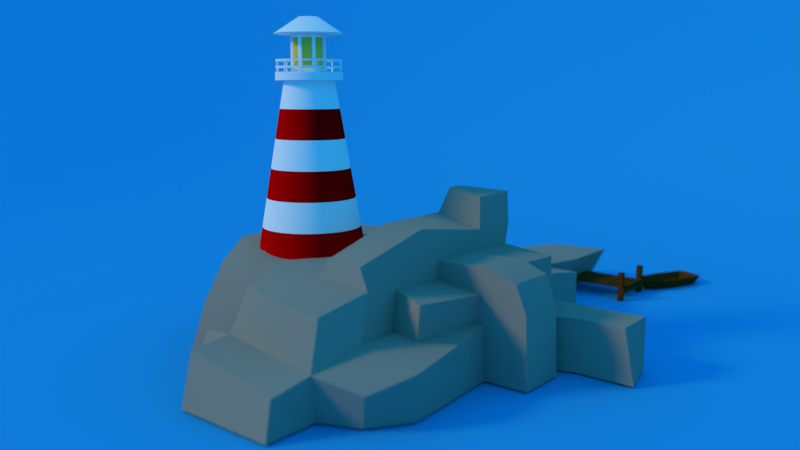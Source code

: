 # Source: LATARNIA.blend  (saved by Blender 2.77.0; exported with 4.5.12 LTS)
import bpy
from mathutils import Matrix  # noqa: F401  (used for matrix-valued properties, if any)

bpy.ops.wm.read_factory_settings(use_empty=True)
scene = bpy.context.scene
scene.name = 'Scene'

# ---- collections
col_collection_1 = bpy.data.collections.new('Collection 1'); scene.collection.children.link(col_collection_1)
col_collection_2 = bpy.data.collections.new('Collection 2'); scene.collection.children.link(col_collection_2)

# ---- materials (node trees are filled in below, after node groups)
mat_material_002 = bpy.data.materials.new('Material.002')
mat_material_002.alpha_threshold = 0.0
mat_material_002.roughness = 0.5
mat_material_002.specular_intensity = 0.2444
mat_material_001 = bpy.data.materials.new('Material.001')
mat_material_001.alpha_threshold = 0.0
mat_material_001.roughness = 0.5
mat_pomost = bpy.data.materials.new('pomost')
mat_pomost.alpha_threshold = 0.0
mat_pomost.roughness = 0.5
mat_latania_bialy = bpy.data.materials.new('latania_bialy')
mat_latania_bialy.alpha_threshold = 0.0
mat_latania_bialy.roughness = 0.5
mat_latarnia_czerwony = bpy.data.materials.new('latarnia_czerwony')
mat_latarnia_czerwony.alpha_threshold = 0.0
mat_latarnia_czerwony.roughness = 0.5
mat_material_008 = bpy.data.materials.new('Material.008')
mat_material_008.alpha_threshold = 0.0
mat_material_008.roughness = 0.5
mat_material_006 = bpy.data.materials.new('Material.006')
mat_material_006.alpha_threshold = 0.0
mat_material_006.roughness = 0.5

# ---- material node trees
mat_material_002.use_nodes = True; mat_material_002.node_tree.nodes.clear()
_N = mat_material_002.node_tree.nodes; _L = mat_material_002.node_tree.links
n0 = _N.new('ShaderNodeOutputMaterial'); n0.name = 'Material Output'; n0.location = (300, 300)
n1 = _N.new('ShaderNodeBsdfDiffuse'); n1.name = 'Diffuse BSDF'; n1.location = (10, 300)
n1.inputs[0].default_value = (0.3588, 0.316, 0.2499, 1.0)
_L.new(n1.outputs[0], n0.inputs[0])
n0.is_active_output = True
mat_material_001.use_nodes = True; mat_material_001.node_tree.nodes.clear()
_N = mat_material_001.node_tree.nodes; _L = mat_material_001.node_tree.links
n0 = _N.new('ShaderNodeOutputMaterial'); n0.name = 'Material Output'; n0.location = (300, 300)
n1 = _N.new('ShaderNodeBsdfDiffuse'); n1.name = 'Diffuse BSDF'; n1.location = (10, 300)
n1.inputs[0].default_value = (0.02621, 0.4079, 0.8, 1.0)
_L.new(n1.outputs[0], n0.inputs[0])
n0.is_active_output = True
mat_pomost.use_nodes = True; mat_pomost.node_tree.nodes.clear()
_N = mat_pomost.node_tree.nodes; _L = mat_pomost.node_tree.links
n0 = _N.new('ShaderNodeOutputMaterial'); n0.name = 'Material Output'; n0.location = (300, 300)
n1 = _N.new('ShaderNodeBsdfDiffuse'); n1.name = 'Diffuse BSDF'; n1.location = (10, 300)
n1.inputs[0].default_value = (0.1424, 0.0468, 0.007243, 1.0)
_L.new(n1.outputs[0], n0.inputs[0])
n0.is_active_output = True
mat_latania_bialy.use_nodes = True; mat_latania_bialy.node_tree.nodes.clear()
_N = mat_latania_bialy.node_tree.nodes; _L = mat_latania_bialy.node_tree.links
n0 = _N.new('ShaderNodeOutputMaterial'); n0.name = 'Material Output'; n0.location = (300, 300)
n1 = _N.new('ShaderNodeBsdfDiffuse'); n1.name = 'Diffuse BSDF'; n1.location = (55, 373)
n1.inputs[0].default_value = (1.0, 1.0, 1.0, 1.0)
_L.new(n1.outputs[0], n0.inputs[0])
n0.is_active_output = True
mat_latarnia_czerwony.use_nodes = True; mat_latarnia_czerwony.node_tree.nodes.clear()
_N = mat_latarnia_czerwony.node_tree.nodes; _L = mat_latarnia_czerwony.node_tree.links
n0 = _N.new('ShaderNodeOutputMaterial'); n0.name = 'Material Output'; n0.location = (300, 300)
n1 = _N.new('ShaderNodeBsdfDiffuse'); n1.name = 'Diffuse BSDF'; n1.location = (10, 300)
n1.inputs[0].default_value = (0.8, 0.0, 0.000609, 1.0)
_L.new(n1.outputs[0], n0.inputs[0])
n0.is_active_output = True
mat_material_008.use_nodes = True; mat_material_008.node_tree.nodes.clear()
_N = mat_material_008.node_tree.nodes; _L = mat_material_008.node_tree.links
n0 = _N.new('ShaderNodeOutputMaterial'); n0.name = 'Material Output'; n0.location = (300, 300)
n1 = _N.new('ShaderNodeBsdfDiffuse'); n1.name = 'Diffuse BSDF'; n1.location = (10, 300)
n1.inputs[0].default_value = (0.0363, 0.0186, 0.3264, 1.0)
_L.new(n1.outputs[0], n0.inputs[0])
n0.is_active_output = True
mat_material_006.use_nodes = True; mat_material_006.node_tree.nodes.clear()
_N = mat_material_006.node_tree.nodes; _L = mat_material_006.node_tree.links
n0 = _N.new('ShaderNodeOutputMaterial'); n0.name = 'Material Output'; n0.location = (300, 300)
n1 = _N.new('ShaderNodeBsdfDiffuse'); n1.name = 'Diffuse BSDF'; n1.location = (10, 300)
n1.inputs[0].default_value = (0.8, 0.6869, 0.07792, 1.0)
_L.new(n1.outputs[0], n0.inputs[0])
n0.is_active_output = True

# ---- world
world_world = bpy.data.worlds.new('World'); scene.world = world_world
world_world.use_nodes = True; world_world.node_tree.nodes.clear()
_N = world_world.node_tree.nodes; _L = world_world.node_tree.links
n0 = _N.new('ShaderNodeOutputWorld'); n0.name = 'World Output'; n0.location = (300, 300)
n1 = _N.new('ShaderNodeBackground'); n1.name = 'Background'; n1.location = (10, 300)
n1.inputs[0].default_value = (0.0225, 0.3707, 0.8368, 1.0)
_L.new(n1.outputs[0], n0.inputs[0])
n0.is_active_output = True
world_world.color = (0.05088, 0.05088, 0.05088)
world_world.use_sun_shadow = False
world_world.sun_shadow_jitter_overblur = 0.0
world_world.cycles.sampling_method = 'MANUAL'
world_world.light_settings.ao_factor = 0.4476

# ---- cameras
cam_camera = bpy.data.cameras.new('Camera')
cam_camera.clip_end = 100.0
cam_camera.lens = 32.0
cam_camera.sensor_width = 32.0
cam_camera.sensor_height = 18.0
cam_camera.ortho_scale = 7.314
cam_camera.dof.use_dof = True
cam_camera.dof.focus_distance = 0.0
cam_camera.dof.aperture_fstop = 0.064

# ---- lights
light_sun = bpy.data.lights.new('Sun', 'SUN')
light_sun.color = (1.0, 0.8026, 0.3121)
light_sun.transmission_factor = 0.0
light_sun.angle = 0.1993
light_sun.energy = 1.0
light_sun.shadow_buffer_clip_start = 0.5
light_sun.shadow_soft_size = 0.1
light_sun.shadow_cascade_max_distance = 1000.0

# ---- meshes
me_cube_002 = bpy.data.meshes.new('Cube.002')
me_cube_002.from_pydata([(-1.0, -1.0, -1.0), (-1.0, -1.0, 1.0), (-1.0, 1.0, -1.0), (-1.0, 1.0, 1.0), (1.0, -1.0, -1.0), (1.0, -1.0, 1.0), (1.0, 1.0, -1.0), (1.0, 1.0, 1.0), (-1.0, 5.0, 1.0), (3.0, 1.0, -1.0), (3.0, -1.0, -1.0), (5.0, 1.53, 1.0), (5.0, 1.0, -1.0), (5.0, -1.0, -1.0), (7.0, 1.53, 1.0), (7.0, 1.0, -1.0), (7.0, -1.527, 1.0), (7.0, -1.0, -1.0), (9.0, 1.0, 1.0), (9.0, 1.0, -1.0), (9.0, -1.527, 1.0), (9.0, -1.527, -1.0), (11.0, 1.0, 1.0), (11.0, 1.0, -1.0), (11.0, -0.7497, 1.0), (11.0, -0.7775, -1.0), (-1.0, -5.759, -1.0), (-1.0, -5.759, 1.0), (1.0, -5.759, -1.0), (3.0, -5.759, -1.0), (5.0, -5.759, -1.0), (7.0, -3.545, 1.0), (7.0, -5.759, -1.0), (9.0, -3.545, 1.0), (9.0, -3.545, -1.0), (-1.656, -7.988, -1.0), (-1.0, -7.759, 1.0), (1.0, -7.759, 1.0), (1.0, -7.759, -1.0), (3.0, -7.759, 1.0), (3.0, -7.759, -1.0), (5.0, -7.759, -1.0), (7.297, -8.012, 1.11), (7.0, -7.759, -1.0), (9.562, -8.012, 0.6477), (9.351, -7.759, -1.0), (1.234, -9.345, 0.7051), (0.6724, -9.759, -1.0), (3.0, -9.759, 1.0), (2.547, -10.24, -1.0), (4.989, -9.868, 0.7795), (5.0, -9.759, -1.0), (7.17, -10.1, 0.6462), (7.0, -9.759, -1.0), (3.04, -11.34, 0.8721), (3.0, -11.76, -1.0), (5.0, -11.24, 0.4845), (5.0, -11.76, -1.0), (6.778, -11.34, 0.1906), (7.0, -11.76, -1.0), (8.712, -9.426, 0.1625), (8.414, -9.173, -1.0), (1.294, 1.0, 3.0), (1.294, -0.3788, 3.0), (-1.087, -1.276, 3.229), (3.0, 1.0, 3.0), (3.0, -1.0, 3.0), (5.0, 1.642, 3.0), (5.0, -1.0, 3.0), (6.933, 0.926, 2.937), (7.072, -1.593, 3.047), (7.0, -3.545, 3.0), (8.928, 1.066, 2.682), (9.067, -0.926, 2.792), (0.9184, -5.819, 3.15), (-1.187, -5.66, 3.23), (2.857, -5.805, 2.91), (3.0, -7.759, 3.0), (5.0, -5.759, 3.0), (0.9465, -7.513, 2.711), (-0.582, -7.156, 2.555), (6.466, -9.055, 2.055), (7.136, -7.509, 2.671), (5.261, -7.821, 2.876), (4.685, -9.598, 2.495), (2.998, -8.874, 2.546), (3.693, 1.0, 3.434), (3.693, -1.0, 3.434), (5.0, 1.0, 3.955), (5.21, -1.21, 4.28), (7.0, 1.0, 3.811), (7.0, -1.0, 3.771), (7.0, -4.584, 4.28), (5.302, -4.53, 4.293), (5.276, -7.441, 3.442), (6.753, -7.445, 3.406), (10.7, -3.545, -1.0), (10.71, -1.527, -1.0), (9.243, -3.545, 3.0), (10.17, -3.545, 2.638), (10.59, -3.545, 1.65), (10.59, -1.527, 1.65), (10.17, -1.527, 2.638), (9.243, -1.527, 3.0), (-2.922, -1.0, -1.0), (-2.922, -1.0, 1.0), (-2.922, 1.0, 1.0), (-2.922, 1.0, -1.0), (12.82, 1.0, 1.0), (12.83, 1.0, -1.0), (12.82, -0.7497, 1.0), (13.24, -0.7775, -1.0), (-1.0, 3.0, 1.0), (-1.0, 3.0, -1.0), (1.0, 3.0, 1.0), (1.0, 3.0, -1.0), (-1.0, 7.016, 0.6628), (3.0, 3.0, -1.0), (5.0, 3.0, 1.0), (5.0, 3.0, -1.0), (7.0, 3.0, 1.0), (7.0, 3.0, -1.0), (3.0, 3.0, 2.438), (1.294, 3.0, 2.438), (4.325, 3.0, 2.244), (-2.922, 3.0, 1.0), (-2.922, 3.0, -1.0), (-1.0, 5.0, -1.0), (1.0, 5.0, 1.0), (1.0, 5.0, -1.0), (3.0, 5.0, 1.0), (3.0, 5.0, -1.0), (5.0, 5.0, 1.0), (5.0, 5.0, -1.0), (7.0, 5.0, 1.0), (7.0, 5.0, -1.0), (3.0, 5.0, 2.464), (1.294, 4.469, 2.022), (4.174, 4.61, 2.239), (-2.922, 5.0, 1.0), (-2.922, 5.0, -1.0), (-1.0, 7.016, -1.0), (1.0, 7.016, 0.6628), (1.0, 7.016, -1.0), (3.0, 7.016, 0.6628), (3.0, 7.016, -1.0), (5.0, 7.016, 0.6628), (5.0, 7.016, -1.0), (7.0, 7.016, 0.6628), (7.0, 7.016, -1.0), (-2.53, 6.519, 0.6628), (-2.53, 6.519, -1.0), (-0.01717, 9.431, 0.2396), (1.0, 9.431, -1.0), (3.0, 9.431, 0.9802), (3.0, 9.431, -1.0), (5.657, 9.431, 0.6628), (5.0, 9.431, -1.0), (3.0, 12.3, 0.6628), (3.0, 11.8, -1.0), (5.657, 12.73, 0.6628), (5.0, 12.22, -1.0), (-3.397, 0.8556, 2.345), (-1.197, 0.8556, 2.345), (-3.397, 3.144, 2.345), (-1.197, 3.144, 2.345), (4.832, 0.716, 5.122), (5.473, -0.8631, 5.242), (6.816, 1.177, 5.007), (6.808, -0.7443, 4.958), (6.276, -6.06, 0.5519), (6.559, -5.845, 2.52), (6.62, -2.675, 0.2888), (6.903, -2.46, 2.257), (8.226, -6.436, 0.3129), (8.508, -6.547, 2.281), (8.57, -3.051, 0.04978), (8.853, -2.836, 2.018), (-2.512, -4.751, -0.07816), (-2.831, -5.303, 1.817), (-2.282, -2.855, 0.5127), (-2.601, -3.406, 2.408), (-0.5509, -5.064, 0.1615), (-0.8705, -5.616, 2.057), (-0.321, -3.167, 0.7524), (-0.6406, -3.719, 2.648), (-1.946, -2.274, -1.0), (-2.175, -4.171, -1.0), (0.01534, -2.586, -1.0), (-0.2146, -4.483, -1.0), (-0.411, -1.484, -0.01893), (-0.411, -1.484, 1.981), (-0.411, 0.5162, -0.01893), (-0.411, 0.5162, 1.981), (1.589, -1.484, -0.01893), (1.589, -1.484, 1.981), (1.589, 0.5162, -0.01893), (1.589, 0.5162, 1.981)], [(61, 43)], [(67, 11, 118, 124), (107, 106, 125, 126), (20, 18, 72, 73), (10, 13, 30, 29), (0, 2, 6, 4), (5, 7, 3, 1), (10, 9, 12, 13), (4, 6, 9, 10), (7, 5, 63, 62), (7, 62, 123, 114), (39, 48, 85, 77), (52, 42, 82, 81), (0, 4, 28, 26), (6, 2, 113, 115), (31, 33, 100, 99), (34, 21, 97, 96), (65, 67, 124, 122), (13, 12, 15, 17), (21, 19, 23, 25), (15, 14, 18, 19), (17, 15, 19, 21), (27, 36, 80, 75), (25, 23, 109, 111), (18, 20, 24, 22), (20, 21, 25, 24), (19, 18, 22, 23), (32, 34, 45, 43), (27, 26, 35, 36), (26, 28, 38, 35), (34, 33, 44, 45), (18, 14, 69, 72), (14, 15, 121, 120), (4, 10, 29, 28), (17, 21, 34, 32), (50, 52, 81, 84), (13, 17, 32, 30), (1, 0, 26, 27), (15, 12, 119, 121), (38, 40, 49, 47), (37, 36, 35, 38), (36, 37, 79, 80), (53, 61, 60, 52), (16, 20, 73, 70), (14, 11, 67, 69), (29, 30, 41, 40), (33, 31, 42, 44), (28, 29, 40, 38), (30, 32, 43, 41), (5, 1, 64, 63), (48, 50, 84, 85), (46, 47, 49, 48), (53, 52, 58, 59), (51, 53, 59, 57), (41, 43, 53, 51), (37, 38, 47, 46), (40, 41, 51, 49), (39, 37, 46, 48), (54, 55, 57, 56), (56, 57, 59, 58), (49, 51, 57, 55), (48, 49, 55, 54), (52, 50, 56, 58), (50, 48, 54, 56), (61, 45, 44, 60), (52, 60, 44, 42), (82, 71, 92, 95), (62, 63, 66, 65), (71, 70, 91, 92), (65, 66, 87, 86), (69, 70, 73, 72), (76, 74, 79, 77), (68, 66, 76, 78), (63, 64, 75, 74), (66, 63, 74, 76), (83, 77, 85, 84), (82, 83, 84, 81), (78, 83, 94, 93), (74, 75, 80, 79), (78, 76, 77, 83), (1, 27, 75, 64), (21, 20, 101, 97), (37, 39, 77, 79), (42, 31, 71, 82), (91, 89, 93, 92), (91, 90, 168, 169), (86, 87, 89, 88), (92, 93, 94, 95), (66, 68, 89, 87), (83, 82, 95, 94), (67, 65, 86, 88), (68, 78, 93, 89), (69, 67, 88, 90), (70, 69, 90, 91), (97, 101, 100, 96), (101, 102, 99, 100), (99, 102, 103, 98), (70, 71, 98, 103), (33, 34, 96, 100), (16, 70, 103, 102), (20, 16, 102, 101), (71, 31, 99, 98), (105, 106, 107, 104), (0, 1, 105, 104), (2, 0, 104, 107), (1, 3, 106, 105), (108, 110, 111, 109), (22, 24, 110, 108), (24, 25, 111, 110), (23, 22, 108, 109), (122, 124, 138, 136), (123, 122, 136, 137), (112, 114, 128, 8), (119, 117, 131, 133), (124, 118, 132, 138), (114, 123, 137, 128), (125, 112, 8, 139), (12, 9, 117, 119), (2, 107, 126, 113), (9, 6, 115, 117), (11, 14, 120, 118), (3, 112, 165, 163), (62, 65, 122, 123), (3, 7, 114, 112), (140, 139, 150, 151), (132, 134, 148, 146), (134, 135, 149, 148), (129, 127, 141, 143), (139, 8, 116, 150), (132, 130, 136, 138), (130, 128, 137, 136), (120, 121, 135, 134), (115, 113, 127, 129), (126, 125, 139, 140), (118, 120, 134, 132), (113, 126, 140, 127), (121, 119, 133, 135), (117, 115, 129, 131), (116, 141, 151, 150), (116, 142, 143, 141), (143, 142, 152, 153), (142, 144, 154, 152), (147, 146, 148, 149), (8, 128, 142, 116), (133, 131, 145, 147), (131, 129, 143, 145), (135, 133, 147, 149), (127, 140, 151, 141), (130, 132, 146, 144), (128, 130, 144, 142), (153, 152, 154, 155), (156, 157, 161, 160), (144, 146, 156, 154), (146, 147, 157, 156), (145, 143, 153, 155), (147, 145, 155, 157), (159, 158, 160, 161), (157, 155, 159, 161), (155, 154, 158, 159), (154, 156, 160, 158), (162, 163, 165, 164), (125, 106, 162, 164), (106, 3, 163, 162), (112, 125, 164, 165), (166, 167, 169, 168), (90, 88, 166, 168), (88, 89, 167, 166), (89, 91, 169, 167), (171, 173, 172, 170), (173, 177, 176, 172), (177, 175, 174, 176), (175, 171, 170, 174), (170, 172, 176, 174), (175, 177, 173, 171), (179, 181, 180, 178), (181, 185, 184, 180), (185, 183, 182, 184), (183, 179, 178, 182), (178, 180, 186, 187), (183, 185, 181, 179), (187, 186, 188, 189), (180, 184, 188, 186), (182, 178, 187, 189), (184, 182, 189, 188), (191, 193, 192, 190), (193, 197, 196, 192), (197, 195, 194, 196), (195, 191, 190, 194), (190, 192, 196, 194), (195, 197, 193, 191)])
me_cube_002.polygons.foreach_set('use_smooth', [1, 1, 1, 1, 1, 1, 1, 1, 1, 1, 1, 1, 1, 1, 1, 1, 1, 1, 1, 1, 1, 1, 1, 1, 1, 1, 1, 1, 1, 1, 1, 1, 1, 1, 1, 1, 1, 1, 1, 1, 1, 1, 1, 1, 1, 1, 1, 1, 1, 1, 1, 1, 1, 1, 1, 1, 1, 1, 1, 1, 1, 1, 1, 1, 1, 1, 1, 1, 1, 1, 1, 1, 1, 1, 1, 1, 1, 1, 1, 1, 1, 1, 1, 1, 1, 1, 1, 1, 1, 1, 1, 1, 1, 1, 1, 1, 1, 1, 1, 1, 1, 1, 1, 1, 1, 1, 1, 1, 1, 1, 1, 1, 1, 1, 1, 1, 1, 1, 1, 1, 1, 1, 1, 1, 1, 1, 1, 1, 1, 1, 1, 1, 1, 1, 1, 1, 1, 1, 1, 1, 1, 1, 1, 1, 1, 1, 1, 1, 1, 1, 1, 1, 1, 1, 1, 1, 1, 1, 1, 1, 1, 1, 1, 1, 1, 1, 1, 0, 0, 0, 0, 0, 0, 0, 0, 0, 0, 0, 0, 0, 0, 0, 0, 0, 0, 0, 0, 0, 0])
me_cube_002.materials.append(mat_material_002)
me_cube_002.use_remesh_preserve_volume = False
me_cube_002.use_remesh_preserve_attributes = False
me_cube_002.use_mirror_vertex_groups = False
me_cube_002.update()
me_plane = bpy.data.meshes.new('Plane')
me_plane.from_pydata([(-1.0, -1.0, 0.293), (1.0, -1.0, 0.0), (-0.6418, 0.5282, 1.029), (1.0, 1.0, 0.293), (-0.8515, -0.1835, 0.5519), (0.0, -1.0, 0.0), (1.0, 0.0, 0.0), (0.1485, 0.8165, 0.5519), (0.0, 0.0, 0.0), (-0.9301, -0.5612, 0.4224), (0.5, -1.0, 0.0), (1.0, 0.5, 0.1465), (-0.251, 0.7029, 0.7907), (-0.751, 0.2029, 0.7907), (-0.5, -1.0, 0.1465), (1.0, -0.5, 0.0), (0.5699, 0.9388, 0.4224), (0.07863, 0.4039, 0.2759), (0.0, -0.5, 0.0), (-0.4214, -0.09611, 0.2759), (0.5, 0.0, 0.0), (0.5, -0.5, 0.0), (-0.4607, -0.5481, 0.1225), (-0.3493, 0.3209, 0.5333), (0.5393, 0.4519, 0.1225), (-0.7204, -1.236, 0.293), (1.28, -1.236, 0.0), (1.28, 0.7641, 0.293), (0.2796, -1.236, 0.0), (1.28, -0.2359, 0.0), (0.7796, -1.236, 0.0), (1.28, 0.2641, 0.1465), (-0.2204, -1.236, 0.1465), (1.28, -0.7359, 0.0)], [], [(24, 11, 3, 16), (23, 17, 7, 12), (22, 18, 8, 19), (21, 15, 6, 20), (18, 21, 20, 8), (5, 10, 21, 18), (10, 1, 15, 21), (9, 22, 19, 4), (0, 14, 22, 9), (14, 5, 18, 22), (13, 23, 12, 2), (4, 19, 23, 13), (19, 8, 17, 23), (17, 24, 16, 7), (8, 20, 24, 17), (20, 6, 11, 24), (5, 14, 32, 28), (11, 6, 29, 31), (1, 10, 30, 26), (14, 0, 25, 32), (6, 15, 33, 29), (10, 5, 28, 30), (3, 11, 31, 27), (15, 1, 26, 33)])
me_plane.polygons.foreach_set('use_smooth', [True] * 24)
me_plane.materials.append(mat_material_001)
me_plane.use_remesh_preserve_volume = False
me_plane.use_remesh_preserve_attributes = False
me_plane.use_mirror_vertex_groups = False
me_plane.update()
me_cube_038 = bpy.data.meshes.new('Cube.038')
me_cube_038.from_pydata([(-0.5594, -0.6677, -0.7861), (-1.0, -1.0, 0.08581), (-0.5594, 0.6677, -0.7861), (-1.0, 1.0, 0.08581), (0.7761, -0.7595, -0.8779), (1.0, -1.137, 0.08581), (0.7761, 0.7595, -0.8779), (1.0, 1.137, 0.08581), (2.781, 1.0, 0.08581), (1.965, 0.6677, -0.7861), (2.781, -1.0, 0.08581), (1.965, -0.6677, -0.7861), (3.879, 0.5512, 0.08581), (3.392, 0.5512, -0.5512), (3.879, -0.5512, 0.08581), (3.392, -0.5512, -0.5512), (-0.6598, -0.5105, -0.6289), (-1.15, -0.7646, 0.08581), (-1.15, 0.7646, 0.08581), (-0.6598, 0.5105, -0.6289), (4.299, 0.1246, 0.08581), (4.299, 0.1246, -0.1246), (4.299, -0.1246, 0.08581), (4.299, -0.1246, -0.1246), (-0.8309, -0.9361, 0.08581), (-0.8309, 0.9361, 0.08581), (1.041, 1.065, 0.08581), (1.041, -1.065, 0.08581), (2.708, 0.9361, 0.08581), (2.708, -0.9361, 0.08581), (3.737, 0.5159, 0.08581), (3.737, -0.5159, 0.08581), (-0.9716, -0.7157, 0.08581), (-0.9716, 0.7157, 0.08581), (4.129, 0.1167, 0.08581), (4.129, -0.1167, 0.08581), (-0.5814, -0.7433, -0.4314), (-0.5814, 0.7433, -0.4314), (0.9052, 0.8455, -0.4314), (0.9052, -0.8455, -0.4314), (2.11, 0.7433, -0.4314), (2.11, -0.7433, -0.4314), (2.811, 0.5159, -0.4314), (2.811, -0.5159, -0.4314), (-0.6931, -0.5683, -0.4314), (-0.6931, 0.5683, -0.4314), (3.388, 0.1167, -0.4314), (3.388, -0.1167, -0.4314)], [], [(3, 2, 19, 18), (3, 7, 6, 2), (5, 4, 11, 10), (5, 1, 0, 4), (0, 2, 6, 4), (14, 22, 35, 31), (11, 9, 13, 15), (4, 6, 9, 11), (3, 18, 33, 25), (6, 7, 8, 9), (10, 14, 31, 29), (8, 7, 26, 28), (10, 11, 15, 14), (9, 8, 12, 13), (17, 18, 19, 16), (0, 1, 17, 16), (2, 0, 16, 19), (18, 17, 32, 33), (20, 22, 23, 21), (14, 15, 23, 22), (13, 12, 20, 21), (15, 13, 21, 23), (24, 27, 39, 36), (35, 34, 46, 47), (28, 26, 38, 40), (30, 28, 40, 42), (32, 24, 36, 44), (22, 20, 34, 35), (12, 8, 28, 30), (1, 5, 27, 24), (17, 1, 24, 32), (5, 10, 29, 27), (20, 12, 30, 34), (7, 3, 25, 26), (39, 38, 37, 36), (38, 39, 41, 40), (42, 43, 47, 46), (40, 41, 43, 42), (36, 37, 45, 44), (33, 32, 44, 45), (31, 35, 47, 43), (25, 33, 45, 37), (26, 25, 37, 38), (29, 31, 43, 41), (34, 30, 42, 46), (27, 29, 41, 39)])
me_cube_038.materials.append(mat_pomost)
me_cube_038.use_remesh_preserve_volume = False
me_cube_038.use_remesh_preserve_attributes = False
me_cube_038.use_mirror_vertex_groups = False
me_cube_038.update()
me_cube_037 = bpy.data.meshes.new('Cube.037')
me_cube_037.from_pydata([(-1.0, -1.0, -1.0), (-1.0, -1.0, 1.0), (-1.0, 1.0, -1.0), (-1.0, 1.0, 1.0), (1.0, -1.0, -1.0), (1.0, -1.0, 1.0), (1.0, 1.0, -1.0), (1.0, 1.0, 1.0)], [], [(1, 3, 2, 0), (3, 7, 6, 2), (7, 5, 4, 6), (5, 1, 0, 4), (0, 2, 6, 4), (5, 7, 3, 1)])
me_cube_037.materials.append(mat_pomost)
me_cube_037.use_remesh_preserve_volume = False
me_cube_037.use_remesh_preserve_attributes = False
me_cube_037.use_mirror_vertex_groups = False
me_cube_037.update()
me_cylinder_005 = bpy.data.meshes.new('Cylinder.005')
me_cylinder_005.from_pydata([(-9.859e-08, 1.83, -1.0), (2.097e-08, 0.8234, 1.0), (0.3571, 1.795, -1.0), (0.1606, 0.8076, 1.0), (0.7004, 1.691, -1.0), (0.3151, 0.7607, 1.0), (1.017, 1.522, -1.0), (0.4575, 0.6846, 1.0), (1.294, 1.294, -1.0), (0.5822, 0.5822, 1.0), (1.522, 1.017, -1.0), (0.6846, 0.4575, 1.0), (1.691, 0.7004, -1.0), (0.7607, 0.3151, 1.0), (1.795, 0.3571, -1.0), (0.8076, 0.1606, 1.0), (1.83, -9.843e-08, -1.0), (0.8234, 1.125e-07, 1.0), (1.795, -0.3571, -1.0), (0.8076, -0.1606, 1.0), (1.691, -0.7004, -1.0), (0.7607, -0.3151, 1.0), (1.522, -1.017, -1.0), (0.6846, -0.4575, 1.0), (1.294, -1.294, -1.0), (0.5822, -0.5822, 1.0), (1.017, -1.522, -1.0), (0.4575, -0.6846, 1.0), (0.7004, -1.691, -1.0), (0.3151, -0.7607, 1.0), (0.3571, -1.795, -1.0), (0.1606, -0.8076, 1.0), (-6.95e-07, -1.83, -1.0), (-2.473e-07, -0.8234, 1.0), (-0.3571, -1.795, -1.0), (-0.1606, -0.8076, 1.0), (-0.7004, -1.691, -1.0), (-0.3151, -0.7607, 1.0), (-1.017, -1.522, -1.0), (-0.4575, -0.6846, 1.0), (-1.294, -1.294, -1.0), (-0.5822, -0.5822, 1.0), (-1.522, -1.017, -1.0), (-0.6846, -0.4574, 1.0), (-1.691, -0.7004, -1.0), (-0.7607, -0.3151, 1.0), (-1.795, -0.3571, -1.0), (-0.8076, -0.1606, 1.0), (-1.83, 1.531e-06, -1.0), (-0.8234, 8.454e-07, 1.0), (-1.795, 0.3571, -1.0), (-0.8076, 0.1606, 1.0), (-1.691, 0.7004, -1.0), (-0.7607, 0.3151, 1.0), (-1.522, 1.017, -1.0), (-0.6846, 0.4575, 1.0), (-1.294, 1.294, -1.0), (-0.5822, 0.5822, 1.0), (-1.017, 1.522, -1.0), (-0.4574, 0.6846, 1.0), (-0.7004, 1.691, -1.0), (-0.3151, 0.7607, 1.0), (-0.3571, 1.795, -1.0), (-0.1606, 0.8076, 1.0), (-7.866e-08, 1.662, -0.6667), (-5.873e-08, 1.495, -0.3333), (-3.881e-08, 1.327, 2.98e-08), (-1.888e-08, 1.159, 0.3333), (1.045e-09, 0.9912, 0.6667), (0.1934, 0.9722, 0.6667), (0.2261, 1.137, 0.3333), (0.2588, 1.301, -2.98e-08), (0.2916, 1.466, -0.3333), (0.3243, 1.63, -0.6667), (0.3793, 0.9157, 0.6667), (0.4435, 1.071, 0.3333), (0.5078, 1.226, -2.98e-08), (0.572, 1.381, -0.3333), (0.6362, 1.536, -0.6667), (0.5507, 0.8242, 0.6667), (0.6439, 0.9637, 0.3333), (0.7371, 1.103, -2.98e-08), (0.8304, 1.243, -0.3333), (0.9236, 1.382, -0.6667), (0.7009, 0.7009, 0.6667), (0.8195, 0.8195, 0.3333), (0.9382, 0.9382, -2.98e-08), (1.057, 1.057, -0.3333), (1.176, 1.176, -0.6667), (0.8242, 0.5507, 0.6667), (0.9637, 0.6439, 0.3333), (1.103, 0.7371, -2.98e-08), (1.243, 0.8304, -0.3333), (1.382, 0.9236, -0.6667), (0.9157, 0.3793, 0.6667), (1.071, 0.4435, 0.3333), (1.226, 0.5078, -2.98e-08), (1.381, 0.572, -0.3333), (1.536, 0.6362, -0.6667), (0.9722, 0.1934, 0.6667), (1.137, 0.2261, 0.3333), (1.301, 0.2588, -2.98e-08), (1.466, 0.2916, -0.3333), (1.63, 0.3243, -0.6667), (0.9912, 7.734e-08, 0.6667), (1.159, 4.219e-08, 0.3333), (1.327, 7.034e-09, -2.98e-08), (1.495, -2.812e-08, -0.3333), (1.662, -6.327e-08, -0.6667), (0.9722, -0.1934, 0.6667), (1.137, -0.2261, 0.3333), (1.301, -0.2588, -2.98e-08), (1.466, -0.2916, -0.3333), (1.63, -0.3243, -0.6667), (0.9157, -0.3793, 0.6667), (1.071, -0.4435, 0.3333), (1.226, -0.5078, -2.98e-08), (1.381, -0.572, -0.3333), (1.536, -0.6362, -0.6667), (0.8242, -0.5507, 0.6667), (0.9637, -0.6439, 0.3333), (1.103, -0.7371, -2.98e-08), (1.243, -0.8304, -0.3333), (1.382, -0.9236, -0.6667), (0.7009, -0.7009, 0.6667), (0.8195, -0.8195, 0.3333), (0.9382, -0.9382, -2.98e-08), (1.057, -1.057, -0.3333), (1.176, -1.176, -0.6667), (0.5507, -0.8242, 0.6667), (0.6439, -0.9637, 0.3333), (0.7371, -1.103, -2.98e-08), (0.8304, -1.243, -0.3333), (0.9236, -1.382, -0.6667), (0.3793, -0.9157, 0.6667), (0.4435, -1.071, 0.3333), (0.5078, -1.226, -2.98e-08), (0.572, -1.381, -0.3333), (0.6362, -1.536, -0.6667), (0.1934, -0.9722, 0.6667), (0.2261, -1.137, 0.3333), (0.2588, -1.301, -2.98e-08), (0.2916, -1.466, -0.3333), (0.3243, -1.63, -0.6667), (-3.219e-07, -0.9912, 0.6667), (-3.965e-07, -1.159, 0.3333), (-4.711e-07, -1.327, -2.98e-08), (-5.457e-07, -1.495, -0.3333), (-6.204e-07, -1.662, -0.6667), (-0.1934, -0.9722, 0.6667), (-0.2261, -1.137, 0.3333), (-0.2588, -1.301, -2.98e-08), (-0.2916, -1.466, -0.3333), (-0.3243, -1.63, -0.6667), (-0.3793, -0.9157, 0.6667), (-0.4435, -1.071, 0.3333), (-0.5078, -1.226, -2.98e-08), (-0.572, -1.381, -0.3333), (-0.6362, -1.536, -0.6667), (-0.5507, -0.8242, 0.6667), (-0.6439, -0.9637, 0.3333), (-0.7371, -1.103, -2.98e-08), (-0.8304, -1.243, -0.3333), (-0.9236, -1.382, -0.6667), (-0.7009, -0.7009, 0.6667), (-0.8195, -0.8195, 0.3333), (-0.9382, -0.9382, -2.98e-08), (-1.057, -1.057, -0.3333), (-1.176, -1.176, -0.6667), (-0.8242, -0.5507, 0.6667), (-0.9637, -0.6439, 0.3333), (-1.103, -0.7371, -2.98e-08), (-1.243, -0.8304, -0.3333), (-1.382, -0.9236, -0.6667), (-0.9157, -0.3793, 0.6667), (-1.071, -0.4435, 0.3333), (-1.226, -0.5078, -2.98e-08), (-1.381, -0.572, -0.3333), (-1.536, -0.6362, -0.6667), (-0.9722, -0.1934, 0.6667), (-1.137, -0.2261, 0.3333), (-1.301, -0.2588, -2.98e-08), (-1.466, -0.2916, -0.3333), (-1.63, -0.3243, -0.6667), (-0.9912, 9.596e-07, 0.6667), (-1.159, 1.074e-06, 0.3333), (-1.327, 1.188e-06, -2.98e-08), (-1.495, 1.302e-06, -0.3333), (-1.662, 1.416e-06, -0.6667), (-0.9722, 0.1934, 0.6667), (-1.137, 0.2261, 0.3333), (-1.301, 0.2589, -2.98e-08), (-1.466, 0.2916, -0.3333), (-1.63, 0.3243, -0.6667), (-0.9157, 0.3793, 0.6667), (-1.071, 0.4435, 0.3333), (-1.226, 0.5078, -2.98e-08), (-1.381, 0.572, -0.3333), (-1.536, 0.6362, -0.6667), (-0.8242, 0.5507, 0.6667), (-0.9637, 0.6439, 0.3333), (-1.103, 0.7371, -2.98e-08), (-1.243, 0.8304, -0.3333), (-1.382, 0.9236, -0.6667), (-0.7009, 0.7009, 0.6667), (-0.8195, 0.8195, 0.3333), (-0.9382, 0.9382, -2.98e-08), (-1.057, 1.057, -0.3333), (-1.176, 1.176, -0.6667), (-0.5507, 0.8242, 0.6667), (-0.6439, 0.9637, 0.3333), (-0.7371, 1.103, -2.98e-08), (-0.8304, 1.243, -0.3333), (-0.9236, 1.382, -0.6667), (-0.3793, 0.9157, 0.6667), (-0.4435, 1.071, 0.3333), (-0.5077, 1.226, -2.98e-08), (-0.572, 1.381, -0.3333), (-0.6362, 1.536, -0.6667), (-0.1934, 0.9722, 0.6667), (-0.2261, 1.137, 0.3333), (-0.2588, 1.301, -2.98e-08), (-0.2916, 1.466, -0.3333), (-0.3243, 1.63, -0.6667)], [], [(68, 1, 3, 69), (69, 3, 5, 74), (74, 5, 7, 79), (79, 7, 9, 84), (84, 9, 11, 89), (89, 11, 13, 94), (94, 13, 15, 99), (99, 15, 17, 104), (104, 17, 19, 109), (109, 19, 21, 114), (114, 21, 23, 119), (119, 23, 25, 124), (124, 25, 27, 129), (129, 27, 29, 134), (134, 29, 31, 139), (139, 31, 33, 144), (144, 33, 35, 149), (149, 35, 37, 154), (154, 37, 39, 159), (159, 39, 41, 164), (164, 41, 43, 169), (169, 43, 45, 174), (174, 45, 47, 179), (179, 47, 49, 184), (184, 49, 51, 189), (189, 51, 53, 194), (194, 53, 55, 199), (199, 55, 57, 204), (204, 57, 59, 209), (209, 59, 61, 214), (214, 61, 63, 219), (219, 63, 1, 68), (62, 223, 64, 0), (223, 222, 65, 64), (222, 221, 66, 65), (221, 220, 67, 66), (220, 219, 68, 67), (60, 218, 223, 62), (218, 217, 222, 223), (217, 216, 221, 222), (216, 215, 220, 221), (215, 214, 219, 220), (58, 213, 218, 60), (213, 212, 217, 218), (212, 211, 216, 217), (211, 210, 215, 216), (210, 209, 214, 215), (56, 208, 213, 58), (208, 207, 212, 213), (207, 206, 211, 212), (206, 205, 210, 211), (205, 204, 209, 210), (54, 203, 208, 56), (203, 202, 207, 208), (202, 201, 206, 207), (201, 200, 205, 206), (200, 199, 204, 205), (52, 198, 203, 54), (198, 197, 202, 203), (197, 196, 201, 202), (196, 195, 200, 201), (195, 194, 199, 200), (50, 193, 198, 52), (193, 192, 197, 198), (192, 191, 196, 197), (191, 190, 195, 196), (190, 189, 194, 195), (48, 188, 193, 50), (188, 187, 192, 193), (187, 186, 191, 192), (186, 185, 190, 191), (185, 184, 189, 190), (46, 183, 188, 48), (183, 182, 187, 188), (182, 181, 186, 187), (181, 180, 185, 186), (180, 179, 184, 185), (44, 178, 183, 46), (178, 177, 182, 183), (177, 176, 181, 182), (176, 175, 180, 181), (175, 174, 179, 180), (42, 173, 178, 44), (173, 172, 177, 178), (172, 171, 176, 177), (171, 170, 175, 176), (170, 169, 174, 175), (40, 168, 173, 42), (168, 167, 172, 173), (167, 166, 171, 172), (166, 165, 170, 171), (165, 164, 169, 170), (38, 163, 168, 40), (163, 162, 167, 168), (162, 161, 166, 167), (161, 160, 165, 166), (160, 159, 164, 165), (36, 158, 163, 38), (158, 157, 162, 163), (157, 156, 161, 162), (156, 155, 160, 161), (155, 154, 159, 160), (34, 153, 158, 36), (153, 152, 157, 158), (152, 151, 156, 157), (151, 150, 155, 156), (150, 149, 154, 155), (32, 148, 153, 34), (148, 147, 152, 153), (147, 146, 151, 152), (146, 145, 150, 151), (145, 144, 149, 150), (30, 143, 148, 32), (143, 142, 147, 148), (142, 141, 146, 147), (141, 140, 145, 146), (140, 139, 144, 145), (28, 138, 143, 30), (138, 137, 142, 143), (137, 136, 141, 142), (136, 135, 140, 141), (135, 134, 139, 140), (26, 133, 138, 28), (133, 132, 137, 138), (132, 131, 136, 137), (131, 130, 135, 136), (130, 129, 134, 135), (24, 128, 133, 26), (128, 127, 132, 133), (127, 126, 131, 132), (126, 125, 130, 131), (125, 124, 129, 130), (22, 123, 128, 24), (123, 122, 127, 128), (122, 121, 126, 127), (121, 120, 125, 126), (120, 119, 124, 125), (20, 118, 123, 22), (118, 117, 122, 123), (117, 116, 121, 122), (116, 115, 120, 121), (115, 114, 119, 120), (18, 113, 118, 20), (113, 112, 117, 118), (112, 111, 116, 117), (111, 110, 115, 116), (110, 109, 114, 115), (16, 108, 113, 18), (108, 107, 112, 113), (107, 106, 111, 112), (106, 105, 110, 111), (105, 104, 109, 110), (14, 103, 108, 16), (103, 102, 107, 108), (102, 101, 106, 107), (101, 100, 105, 106), (100, 99, 104, 105), (12, 98, 103, 14), (98, 97, 102, 103), (97, 96, 101, 102), (96, 95, 100, 101), (95, 94, 99, 100), (10, 93, 98, 12), (93, 92, 97, 98), (92, 91, 96, 97), (91, 90, 95, 96), (90, 89, 94, 95), (8, 88, 93, 10), (88, 87, 92, 93), (87, 86, 91, 92), (86, 85, 90, 91), (85, 84, 89, 90), (6, 83, 88, 8), (83, 82, 87, 88), (82, 81, 86, 87), (81, 80, 85, 86), (80, 79, 84, 85), (4, 78, 83, 6), (78, 77, 82, 83), (77, 76, 81, 82), (76, 75, 80, 81), (75, 74, 79, 80), (2, 73, 78, 4), (73, 72, 77, 78), (72, 71, 76, 77), (71, 70, 75, 76), (70, 69, 74, 75), (0, 64, 73, 2), (64, 65, 72, 73), (65, 66, 71, 72), (66, 67, 70, 71), (67, 68, 69, 70)])
me_cylinder_005.polygons.foreach_set('use_smooth', [True] * 192)
me_cylinder_005.polygons.foreach_set('material_index', [0, 0, 0, 0, 0, 0, 0, 0, 0, 0, 0, 0, 0, 0, 0, 0, 0, 0, 0, 0, 0, 0, 0, 0, 0, 0, 0, 0, 0, 0, 0, 0, 1, 0, 1, 0, 1, 1, 0, 1, 0, 1, 1, 0, 1, 0, 1, 1, 0, 1, 0, 1, 1, 0, 1, 0, 1, 1, 0, 1, 0, 1, 1, 0, 1, 0, 1, 1, 0, 1, 0, 1, 1, 0, 1, 0, 1, 1, 0, 1, 0, 1, 1, 0, 1, 0, 1, 1, 0, 1, 0, 1, 1, 0, 1, 0, 1, 1, 0, 1, 0, 1, 1, 0, 1, 0, 1, 1, 0, 1, 0, 1, 1, 0, 1, 0, 1, 1, 0, 1, 0, 1, 1, 0, 1, 0, 1, 1, 0, 1, 0, 1, 1, 0, 1, 0, 1, 1, 0, 1, 0, 1, 1, 0, 1, 0, 1, 1, 0, 1, 0, 1, 1, 0, 1, 0, 1, 1, 0, 1, 0, 1, 1, 0, 1, 0, 1, 1, 0, 1, 0, 1, 1, 0, 1, 0, 1, 1, 0, 1, 0, 1, 1, 0, 1, 0, 1, 1, 0, 1, 0, 1])
me_cylinder_005.materials.append(mat_latania_bialy)
me_cylinder_005.materials.append(mat_latarnia_czerwony)
me_cylinder_005.materials.append(mat_material_008)
me_cylinder_005.use_remesh_preserve_volume = False
me_cylinder_005.use_remesh_preserve_attributes = False
me_cylinder_005.use_mirror_vertex_groups = False
me_cylinder_005.update()
me_cylinder_004 = bpy.data.meshes.new('Cylinder.004')
me_cylinder_004.from_pydata([(0.0, 1.0, -1.0), (0.0, 1.0, 1.0), (0.1951, 0.9808, -1.0), (0.1951, 0.9808, 1.0), (0.3827, 0.9239, -1.0), (0.3827, 0.9239, 1.0), (0.5556, 0.8315, -1.0), (0.5556, 0.8315, 1.0), (0.7071, 0.7071, -1.0), (0.7071, 0.7071, 1.0), (0.8315, 0.5556, -1.0), (0.8315, 0.5556, 1.0), (0.9239, 0.3827, -1.0), (0.9239, 0.3827, 1.0), (0.9808, 0.1951, -1.0), (0.9808, 0.1951, 1.0), (1.0, 7.55e-08, -1.0), (1.0, 7.55e-08, 1.0), (0.9808, -0.1951, -1.0), (0.9808, -0.1951, 1.0), (0.9239, -0.3827, -1.0), (0.9239, -0.3827, 1.0), (0.8315, -0.5556, -1.0), (0.8315, -0.5556, 1.0), (0.7071, -0.7071, -1.0), (0.7071, -0.7071, 1.0), (0.5556, -0.8315, -1.0), (0.5556, -0.8315, 1.0), (0.3827, -0.9239, -1.0), (0.3827, -0.9239, 1.0), (0.1951, -0.9808, -1.0), (0.1951, -0.9808, 1.0), (-3.258e-07, -1.0, -1.0), (-3.258e-07, -1.0, 1.0), (-0.1951, -0.9808, -1.0), (-0.1951, -0.9808, 1.0), (-0.3827, -0.9239, -1.0), (-0.3827, -0.9239, 1.0), (-0.5556, -0.8315, -1.0), (-0.5556, -0.8315, 1.0), (-0.7071, -0.7071, -1.0), (-0.7071, -0.7071, 1.0), (-0.8315, -0.5556, -1.0), (-0.8315, -0.5556, 1.0), (-0.9239, -0.3827, -1.0), (-0.9239, -0.3827, 1.0), (-0.9808, -0.1951, -1.0), (-0.9808, -0.1951, 1.0), (-1.0, 9.656e-07, -1.0), (-1.0, 9.656e-07, 1.0), (-0.9808, 0.1951, -1.0), (-0.9808, 0.1951, 1.0), (-0.9239, 0.3827, -1.0), (-0.9239, 0.3827, 1.0), (-0.8315, 0.5556, -1.0), (-0.8315, 0.5556, 1.0), (-0.7071, 0.7071, -1.0), (-0.7071, 0.7071, 1.0), (-0.5556, 0.8315, -1.0), (-0.5556, 0.8315, 1.0), (-0.3827, 0.9239, -1.0), (-0.3827, 0.9239, 1.0), (-0.1951, 0.9808, -1.0), (-0.1951, 0.9808, 1.0)], [], [(0, 1, 3, 2), (2, 3, 5, 4), (4, 5, 7, 6), (6, 7, 9, 8), (8, 9, 11, 10), (10, 11, 13, 12), (12, 13, 15, 14), (14, 15, 17, 16), (16, 17, 19, 18), (18, 19, 21, 20), (20, 21, 23, 22), (22, 23, 25, 24), (24, 25, 27, 26), (26, 27, 29, 28), (28, 29, 31, 30), (30, 31, 33, 32), (32, 33, 35, 34), (34, 35, 37, 36), (36, 37, 39, 38), (38, 39, 41, 40), (40, 41, 43, 42), (42, 43, 45, 44), (44, 45, 47, 46), (46, 47, 49, 48), (48, 49, 51, 50), (50, 51, 53, 52), (52, 53, 55, 54), (54, 55, 57, 56), (56, 57, 59, 58), (58, 59, 61, 60), (3, 1, 63, 61, 59, 57, 55, 53, 51, 49, 47, 45, 43, 41, 39, 37, 35, 33, 31, 29, 27, 25, 23, 21, 19, 17, 15, 13, 11, 9, 7, 5), (60, 61, 63, 62), (62, 63, 1, 0), (0, 2, 4, 6, 8, 10, 12, 14, 16, 18, 20, 22, 24, 26, 28, 30, 32, 34, 36, 38, 40, 42, 44, 46, 48, 50, 52, 54, 56, 58, 60, 62)])
me_cylinder_004.polygons.foreach_set('use_smooth', [True] * 34)
me_cylinder_004.materials.append(mat_material_006)
me_cylinder_004.use_remesh_preserve_volume = False
me_cylinder_004.use_remesh_preserve_attributes = False
me_cylinder_004.use_mirror_vertex_groups = False
me_cylinder_004.update()
me_cube_007 = bpy.data.meshes.new('Cube.007')
me_cube_007.from_pydata([(-1.0, -1.0, -1.0), (-1.0, -1.0, 1.0), (-1.0, 1.0, -1.0), (-1.0, 1.0, 1.0), (1.0, -1.0, -1.0), (1.0, -1.0, 1.0), (1.0, 1.0, -1.0), (1.0, 1.0, 1.0)], [], [(1, 3, 2, 0), (3, 7, 6, 2), (7, 5, 4, 6), (5, 1, 0, 4), (0, 2, 6, 4), (5, 7, 3, 1)])
me_cube_007.materials.append(mat_latania_bialy)
me_cube_007.use_remesh_preserve_volume = False
me_cube_007.use_remesh_preserve_attributes = False
me_cube_007.use_mirror_vertex_groups = False
me_cube_007.update()
me_cube_011 = bpy.data.meshes.new('Cube.011')
me_cube_011.from_pydata([(-1.0, -1.0, -1.0), (-1.0, -1.0, 1.0), (-1.0, 1.0, -1.0), (-1.0, 1.0, 1.0), (1.0, -1.0, -1.0), (1.0, -1.0, 1.0), (1.0, 1.0, -1.0), (1.0, 1.0, 1.0)], [], [(1, 3, 2, 0), (3, 7, 6, 2), (7, 5, 4, 6), (5, 1, 0, 4), (0, 2, 6, 4), (5, 7, 3, 1)])
me_cube_011.materials.append(mat_latania_bialy)
me_cube_011.use_remesh_preserve_volume = False
me_cube_011.use_remesh_preserve_attributes = False
me_cube_011.use_mirror_vertex_groups = False
me_cube_011.update()
me_cube_006 = bpy.data.meshes.new('Cube.006')
me_cube_006.from_pydata([(-1.0, -1.0, -1.0), (-1.0, -1.0, 1.0), (-1.0, 1.0, -1.0), (-1.0, 1.0, 1.0), (1.0, -1.0, -1.0), (1.0, -1.0, 1.0), (1.0, 1.0, -1.0), (1.0, 1.0, 1.0)], [], [(1, 3, 2, 0), (3, 7, 6, 2), (7, 5, 4, 6), (5, 1, 0, 4), (0, 2, 6, 4), (5, 7, 3, 1)])
me_cube_006.materials.append(mat_latania_bialy)
me_cube_006.use_remesh_preserve_volume = False
me_cube_006.use_remesh_preserve_attributes = False
me_cube_006.use_mirror_vertex_groups = False
me_cube_006.update()
me_cylinder_003 = bpy.data.meshes.new('Cylinder.003')
me_cylinder_003.from_pydata([(0.0, 1.0, -1.0), (0.0, 1.0, 1.0), (0.1951, 0.9808, -1.0), (0.1951, 0.9808, 1.0), (0.3827, 0.9239, -1.0), (0.3827, 0.9239, 1.0), (0.5556, 0.8315, -1.0), (0.5556, 0.8315, 1.0), (0.7071, 0.7071, -1.0), (0.7071, 0.7071, 1.0), (0.8315, 0.5556, -1.0), (0.8315, 0.5556, 1.0), (0.9239, 0.3827, -1.0), (0.9239, 0.3827, 1.0), (0.9808, 0.1951, -1.0), (0.9808, 0.1951, 1.0), (1.0, 7.55e-08, -1.0), (1.0, 7.55e-08, 1.0), (0.9808, -0.1951, -1.0), (0.9808, -0.1951, 1.0), (0.9239, -0.3827, -1.0), (0.9239, -0.3827, 1.0), (0.8315, -0.5556, -1.0), (0.8315, -0.5556, 1.0), (0.7071, -0.7071, -1.0), (0.7071, -0.7071, 1.0), (0.5556, -0.8315, -1.0), (0.5556, -0.8315, 1.0), (0.3827, -0.9239, -1.0), (0.3827, -0.9239, 1.0), (0.1951, -0.9808, -1.0), (0.1951, -0.9808, 1.0), (-3.258e-07, -1.0, -1.0), (-3.258e-07, -1.0, 1.0), (-0.1951, -0.9808, -1.0), (-0.1951, -0.9808, 1.0), (-0.3827, -0.9239, -1.0), (-0.3827, -0.9239, 1.0), (-0.5556, -0.8315, -1.0), (-0.5556, -0.8315, 1.0), (-0.7071, -0.7071, -1.0), (-0.7071, -0.7071, 1.0), (-0.8315, -0.5556, -1.0), (-0.8315, -0.5556, 1.0), (-0.9239, -0.3827, -1.0), (-0.9239, -0.3827, 1.0), (-0.9808, -0.1951, -1.0), (-0.9808, -0.1951, 1.0), (-1.0, 9.656e-07, -1.0), (-1.0, 9.656e-07, 1.0), (-0.9808, 0.1951, -1.0), (-0.9808, 0.1951, 1.0), (-0.9239, 0.3827, -1.0), (-0.9239, 0.3827, 1.0), (-0.8315, 0.5556, -1.0), (-0.8315, 0.5556, 1.0), (-0.7071, 0.7071, -1.0), (-0.7071, 0.7071, 1.0), (-0.5556, 0.8315, -1.0), (-0.5556, 0.8315, 1.0), (-0.3827, 0.9239, -1.0), (-0.3827, 0.9239, 1.0), (-0.1951, 0.9808, -1.0), (-0.1951, 0.9808, 1.0), (3.179e-09, 0.963, -0.963), (0.1879, 0.9445, -0.963), (0.1879, 0.9445, 0.963), (3.179e-09, 0.963, 0.963), (0.3685, 0.8897, -0.963), (0.3685, 0.8897, 0.963), (0.535, 0.8007, -0.963), (0.535, 0.8007, 0.963), (0.681, 0.681, -0.963), (0.681, 0.681, 0.963), (0.8007, 0.535, -0.963), (0.8007, 0.535, 0.963), (0.8897, 0.3685, -0.963), (0.8897, 0.3685, 0.963), (0.9445, 0.1879, -0.963), (0.9445, 0.1879, 0.963), (0.963, 8.595e-08, -0.963), (0.963, 8.595e-08, 0.963), (0.9445, -0.1879, -0.963), (0.9445, -0.1879, 0.963), (0.8897, -0.3685, -0.963), (0.8897, -0.3685, 0.963), (0.8007, -0.535, -0.963), (0.8007, -0.535, 0.963), (0.681, -0.681, -0.963), (0.681, -0.681, 0.963), (0.535, -0.8007, -0.963), (0.535, -0.8007, 0.963), (0.3685, -0.8897, -0.963), (0.3685, -0.8897, 0.963), (0.1879, -0.9445, -0.963), (0.1879, -0.9445, 0.963), (-3.106e-07, -0.963, -0.963), (-3.106e-07, -0.963, 0.963), (-0.1879, -0.9445, -0.963), (-0.1879, -0.9445, 0.963), (-0.3685, -0.8897, -0.963), (-0.3685, -0.8897, 0.963), (-0.535, -0.8007, -0.963), (-0.535, -0.8007, 0.963), (-0.681, -0.681, -0.963), (-0.681, -0.681, 0.963), (-0.8007, -0.535, -0.963), (-0.8007, -0.535, 0.963), (-0.8897, -0.3685, -0.963), (-0.8897, -0.3685, 0.963), (-0.9445, -0.1879, -0.963), (-0.9445, -0.1879, 0.963), (-0.963, 9.432e-07, -0.963), (-0.963, 9.432e-07, 0.963), (-0.9445, 0.1879, -0.963), (-0.9445, 0.1879, 0.963), (-0.8897, 0.3685, -0.963), (-0.8897, 0.3685, 0.963), (-0.8007, 0.535, -0.963), (-0.8007, 0.535, 0.963), (-0.681, 0.681, -0.963), (-0.681, 0.681, 0.963), (-0.535, 0.8007, -0.963), (-0.535, 0.8007, 0.963), (-0.3685, 0.8897, -0.963), (-0.3685, 0.8897, 0.963), (-0.1879, 0.9445, -0.963), (-0.1879, 0.9445, 0.963)], [], [(0, 2, 3, 1), (2, 4, 5, 3), (4, 6, 7, 5), (6, 8, 9, 7), (8, 10, 11, 9), (10, 12, 13, 11), (12, 14, 15, 13), (14, 16, 17, 15), (16, 18, 19, 17), (18, 20, 21, 19), (20, 22, 23, 21), (22, 24, 25, 23), (24, 26, 27, 25), (26, 28, 29, 27), (28, 30, 31, 29), (30, 32, 33, 31), (32, 34, 35, 33), (34, 36, 37, 35), (36, 38, 39, 37), (38, 40, 41, 39), (40, 42, 43, 41), (42, 44, 45, 43), (44, 46, 47, 45), (46, 48, 49, 47), (48, 50, 51, 49), (50, 52, 53, 51), (52, 54, 55, 53), (54, 56, 57, 55), (56, 58, 59, 57), (58, 60, 61, 59), (65, 66, 69, 68), (60, 62, 63, 61), (62, 0, 1, 63), (64, 67, 66, 65), (68, 69, 71, 70), (70, 71, 73, 72), (72, 73, 75, 74), (74, 75, 77, 76), (76, 77, 79, 78), (78, 79, 81, 80), (80, 81, 83, 82), (82, 83, 85, 84), (84, 85, 87, 86), (86, 87, 89, 88), (88, 89, 91, 90), (90, 91, 93, 92), (92, 93, 95, 94), (94, 95, 97, 96), (96, 97, 99, 98), (98, 99, 101, 100), (100, 101, 103, 102), (102, 103, 105, 104), (104, 105, 107, 106), (106, 107, 109, 108), (108, 109, 111, 110), (110, 111, 113, 112), (112, 113, 115, 114), (114, 115, 117, 116), (116, 117, 119, 118), (118, 119, 121, 120), (120, 121, 123, 122), (122, 123, 125, 124), (124, 125, 127, 126), (126, 127, 67, 64), (51, 53, 117, 115), (18, 16, 80, 82), (36, 34, 98, 100), (17, 19, 83, 81), (2, 0, 64, 65), (54, 52, 116, 118), (35, 37, 101, 99), (1, 3, 66, 67), (53, 55, 119, 117), (20, 18, 82, 84), (38, 36, 100, 102), (19, 21, 85, 83), (56, 54, 118, 120), (37, 39, 103, 101), (4, 2, 65, 68), (55, 57, 121, 119), (22, 20, 84, 86), (3, 5, 69, 66), (40, 38, 102, 104), (21, 23, 87, 85), (58, 56, 120, 122), (39, 41, 105, 103), (6, 4, 68, 70), (57, 59, 123, 121), (24, 22, 86, 88), (5, 7, 71, 69), (42, 40, 104, 106), (23, 25, 89, 87), (60, 58, 122, 124), (41, 43, 107, 105), (8, 6, 70, 72), (59, 61, 125, 123), (26, 24, 88, 90), (7, 9, 73, 71), (44, 42, 106, 108), (25, 27, 91, 89), (62, 60, 124, 126), (43, 45, 109, 107), (10, 8, 72, 74), (61, 63, 127, 125), (28, 26, 90, 92), (9, 11, 75, 73), (46, 44, 108, 110), (27, 29, 93, 91), (0, 62, 126, 64), (45, 47, 111, 109), (12, 10, 74, 76), (63, 1, 67, 127), (30, 28, 92, 94), (11, 13, 77, 75), (48, 46, 110, 112), (29, 31, 95, 93), (47, 49, 113, 111), (14, 12, 76, 78), (32, 30, 94, 96), (13, 15, 79, 77), (50, 48, 112, 114), (31, 33, 97, 95), (49, 51, 115, 113), (16, 14, 78, 80), (34, 32, 96, 98), (15, 17, 81, 79), (52, 50, 114, 116), (33, 35, 99, 97)])
me_cylinder_003.materials.append(mat_latania_bialy)
me_cylinder_003.use_remesh_preserve_volume = False
me_cylinder_003.use_remesh_preserve_attributes = False
me_cylinder_003.use_mirror_vertex_groups = False
me_cylinder_003.update()
me_cylinder_002 = bpy.data.meshes.new('Cylinder.002')
me_cylinder_002.from_pydata([(0.0, 1.0, -1.0), (0.0, 1.0, 1.0), (0.1951, 0.9808, -1.0), (0.1951, 0.9808, 1.0), (0.3827, 0.9239, -1.0), (0.3827, 0.9239, 1.0), (0.5556, 0.8315, -1.0), (0.5556, 0.8315, 1.0), (0.7071, 0.7071, -1.0), (0.7071, 0.7071, 1.0), (0.8315, 0.5556, -1.0), (0.8315, 0.5556, 1.0), (0.9239, 0.3827, -1.0), (0.9239, 0.3827, 1.0), (0.9808, 0.1951, -1.0), (0.9808, 0.1951, 1.0), (1.0, 7.55e-08, -1.0), (1.0, 7.55e-08, 1.0), (0.9808, -0.1951, -1.0), (0.9808, -0.1951, 1.0), (0.9239, -0.3827, -1.0), (0.9239, -0.3827, 1.0), (0.8315, -0.5556, -1.0), (0.8315, -0.5556, 1.0), (0.7071, -0.7071, -1.0), (0.7071, -0.7071, 1.0), (0.5556, -0.8315, -1.0), (0.5556, -0.8315, 1.0), (0.3827, -0.9239, -1.0), (0.3827, -0.9239, 1.0), (0.1951, -0.9808, -1.0), (0.1951, -0.9808, 1.0), (-3.258e-07, -1.0, -1.0), (-3.258e-07, -1.0, 1.0), (-0.1951, -0.9808, -1.0), (-0.1951, -0.9808, 1.0), (-0.3827, -0.9239, -1.0), (-0.3827, -0.9239, 1.0), (-0.5556, -0.8315, -1.0), (-0.5556, -0.8315, 1.0), (-0.7071, -0.7071, -1.0), (-0.7071, -0.7071, 1.0), (-0.8315, -0.5556, -1.0), (-0.8315, -0.5556, 1.0), (-0.9239, -0.3827, -1.0), (-0.9239, -0.3827, 1.0), (-0.9808, -0.1951, -1.0), (-0.9808, -0.1951, 1.0), (-1.0, 9.656e-07, -1.0), (-1.0, 9.656e-07, 1.0), (-0.9808, 0.1951, -1.0), (-0.9808, 0.1951, 1.0), (-0.9239, 0.3827, -1.0), (-0.9239, 0.3827, 1.0), (-0.8315, 0.5556, -1.0), (-0.8315, 0.5556, 1.0), (-0.7071, 0.7071, -1.0), (-0.7071, 0.7071, 1.0), (-0.5556, 0.8315, -1.0), (-0.5556, 0.8315, 1.0), (-0.3827, 0.9239, -1.0), (-0.3827, 0.9239, 1.0), (-0.1951, 0.9808, -1.0), (-0.1951, 0.9808, 1.0), (3.179e-09, 0.963, -0.963), (0.1879, 0.9445, -0.963), (0.1879, 0.9445, 0.963), (3.179e-09, 0.963, 0.963), (0.3685, 0.8897, -0.963), (0.3685, 0.8897, 0.963), (0.535, 0.8007, -0.963), (0.535, 0.8007, 0.963), (0.681, 0.681, -0.963), (0.681, 0.681, 0.963), (0.8007, 0.535, -0.963), (0.8007, 0.535, 0.963), (0.8897, 0.3685, -0.963), (0.8897, 0.3685, 0.963), (0.9445, 0.1879, -0.963), (0.9445, 0.1879, 0.963), (0.963, 8.595e-08, -0.963), (0.963, 8.595e-08, 0.963), (0.9445, -0.1879, -0.963), (0.9445, -0.1879, 0.963), (0.8897, -0.3685, -0.963), (0.8897, -0.3685, 0.963), (0.8007, -0.535, -0.963), (0.8007, -0.535, 0.963), (0.681, -0.681, -0.963), (0.681, -0.681, 0.963), (0.535, -0.8007, -0.963), (0.535, -0.8007, 0.963), (0.3685, -0.8897, -0.963), (0.3685, -0.8897, 0.963), (0.1879, -0.9445, -0.963), (0.1879, -0.9445, 0.963), (-3.106e-07, -0.963, -0.963), (-3.106e-07, -0.963, 0.963), (-0.1879, -0.9445, -0.963), (-0.1879, -0.9445, 0.963), (-0.3685, -0.8897, -0.963), (-0.3685, -0.8897, 0.963), (-0.535, -0.8007, -0.963), (-0.535, -0.8007, 0.963), (-0.681, -0.681, -0.963), (-0.681, -0.681, 0.963), (-0.8007, -0.535, -0.963), (-0.8007, -0.535, 0.963), (-0.8897, -0.3685, -0.963), (-0.8897, -0.3685, 0.963), (-0.9445, -0.1879, -0.963), (-0.9445, -0.1879, 0.963), (-0.963, 9.432e-07, -0.963), (-0.963, 9.432e-07, 0.963), (-0.9445, 0.1879, -0.963), (-0.9445, 0.1879, 0.963), (-0.8897, 0.3685, -0.963), (-0.8897, 0.3685, 0.963), (-0.8007, 0.535, -0.963), (-0.8007, 0.535, 0.963), (-0.681, 0.681, -0.963), (-0.681, 0.681, 0.963), (-0.535, 0.8007, -0.963), (-0.535, 0.8007, 0.963), (-0.3685, 0.8897, -0.963), (-0.3685, 0.8897, 0.963), (-0.1879, 0.9445, -0.963), (-0.1879, 0.9445, 0.963)], [], [(0, 2, 3, 1), (2, 4, 5, 3), (4, 6, 7, 5), (6, 8, 9, 7), (8, 10, 11, 9), (10, 12, 13, 11), (12, 14, 15, 13), (14, 16, 17, 15), (16, 18, 19, 17), (18, 20, 21, 19), (20, 22, 23, 21), (22, 24, 25, 23), (24, 26, 27, 25), (26, 28, 29, 27), (28, 30, 31, 29), (30, 32, 33, 31), (32, 34, 35, 33), (34, 36, 37, 35), (36, 38, 39, 37), (38, 40, 41, 39), (40, 42, 43, 41), (42, 44, 45, 43), (44, 46, 47, 45), (46, 48, 49, 47), (48, 50, 51, 49), (50, 52, 53, 51), (52, 54, 55, 53), (54, 56, 57, 55), (56, 58, 59, 57), (58, 60, 61, 59), (65, 66, 69, 68), (60, 62, 63, 61), (62, 0, 1, 63), (64, 67, 66, 65), (68, 69, 71, 70), (70, 71, 73, 72), (72, 73, 75, 74), (74, 75, 77, 76), (76, 77, 79, 78), (78, 79, 81, 80), (80, 81, 83, 82), (82, 83, 85, 84), (84, 85, 87, 86), (86, 87, 89, 88), (88, 89, 91, 90), (90, 91, 93, 92), (92, 93, 95, 94), (94, 95, 97, 96), (96, 97, 99, 98), (98, 99, 101, 100), (100, 101, 103, 102), (102, 103, 105, 104), (104, 105, 107, 106), (106, 107, 109, 108), (108, 109, 111, 110), (110, 111, 113, 112), (112, 113, 115, 114), (114, 115, 117, 116), (116, 117, 119, 118), (118, 119, 121, 120), (120, 121, 123, 122), (122, 123, 125, 124), (124, 125, 127, 126), (126, 127, 67, 64), (51, 53, 117, 115), (18, 16, 80, 82), (36, 34, 98, 100), (17, 19, 83, 81), (2, 0, 64, 65), (54, 52, 116, 118), (35, 37, 101, 99), (1, 3, 66, 67), (53, 55, 119, 117), (20, 18, 82, 84), (38, 36, 100, 102), (19, 21, 85, 83), (56, 54, 118, 120), (37, 39, 103, 101), (4, 2, 65, 68), (55, 57, 121, 119), (22, 20, 84, 86), (3, 5, 69, 66), (40, 38, 102, 104), (21, 23, 87, 85), (58, 56, 120, 122), (39, 41, 105, 103), (6, 4, 68, 70), (57, 59, 123, 121), (24, 22, 86, 88), (5, 7, 71, 69), (42, 40, 104, 106), (23, 25, 89, 87), (60, 58, 122, 124), (41, 43, 107, 105), (8, 6, 70, 72), (59, 61, 125, 123), (26, 24, 88, 90), (7, 9, 73, 71), (44, 42, 106, 108), (25, 27, 91, 89), (62, 60, 124, 126), (43, 45, 109, 107), (10, 8, 72, 74), (61, 63, 127, 125), (28, 26, 90, 92), (9, 11, 75, 73), (46, 44, 108, 110), (27, 29, 93, 91), (0, 62, 126, 64), (45, 47, 111, 109), (12, 10, 74, 76), (63, 1, 67, 127), (30, 28, 92, 94), (11, 13, 77, 75), (48, 46, 110, 112), (29, 31, 95, 93), (47, 49, 113, 111), (14, 12, 76, 78), (32, 30, 94, 96), (13, 15, 79, 77), (50, 48, 112, 114), (31, 33, 97, 95), (49, 51, 115, 113), (16, 14, 78, 80), (34, 32, 96, 98), (15, 17, 81, 79), (52, 50, 114, 116), (33, 35, 99, 97)])
me_cylinder_002.materials.append(mat_latania_bialy)
me_cylinder_002.use_remesh_preserve_volume = False
me_cylinder_002.use_remesh_preserve_attributes = False
me_cylinder_002.use_mirror_vertex_groups = False
me_cylinder_002.update()
me_cylinder_001 = bpy.data.meshes.new('Cylinder.001')
me_cylinder_001.from_pydata([(0.0, 1.0, 0.1084), (0.0, 1.0, 1.0), (0.1951, 0.9808, 0.1084), (0.1951, 0.9808, 1.0), (0.3827, 0.9239, 0.1084), (0.3827, 0.9239, 1.0), (0.5556, 0.8315, 0.1084), (0.5556, 0.8315, 1.0), (0.7071, 0.7071, 0.1084), (0.7071, 0.7071, 1.0), (0.8315, 0.5556, 0.1084), (0.8315, 0.5556, 1.0), (0.9239, 0.3827, 0.1084), (0.9239, 0.3827, 1.0), (0.9808, 0.1951, 0.1084), (0.9808, 0.1951, 1.0), (1.0, 7.55e-08, 0.1084), (1.0, 7.55e-08, 1.0), (0.9808, -0.1951, 0.1084), (0.9808, -0.1951, 1.0), (0.9239, -0.3827, 0.1084), (0.9239, -0.3827, 1.0), (0.8315, -0.5556, 0.1084), (0.8315, -0.5556, 1.0), (0.7071, -0.7071, 0.1084), (0.7071, -0.7071, 1.0), (0.5556, -0.8315, 0.1084), (0.5556, -0.8315, 1.0), (0.3827, -0.9239, 0.1084), (0.3827, -0.9239, 1.0), (0.1951, -0.9808, 0.1084), (0.1951, -0.9808, 1.0), (-3.258e-07, -1.0, 0.1084), (-3.258e-07, -1.0, 1.0), (-0.1951, -0.9808, 0.1084), (-0.1951, -0.9808, 1.0), (-0.3827, -0.9239, 0.1084), (-0.3827, -0.9239, 1.0), (-0.5556, -0.8315, 0.1084), (-0.5556, -0.8315, 1.0), (-0.7071, -0.7071, 0.1084), (-0.7071, -0.7071, 1.0), (-0.8315, -0.5556, 0.1084), (-0.8315, -0.5556, 1.0), (-0.9239, -0.3827, 0.1084), (-0.9239, -0.3827, 1.0), (-0.9808, -0.1951, 0.1084), (-0.9808, -0.1951, 1.0), (-1.0, 9.656e-07, 0.1084), (-1.0, 9.656e-07, 1.0), (-0.9808, 0.1951, 0.1084), (-0.9808, 0.1951, 1.0), (-0.9239, 0.3827, 0.1084), (-0.9239, 0.3827, 1.0), (-0.8315, 0.5556, 0.1084), (-0.8315, 0.5556, 1.0), (-0.7071, 0.7071, 0.1084), (-0.7071, 0.7071, 1.0), (-0.5556, 0.8315, 0.1084), (-0.5556, 0.8315, 1.0), (-0.3827, 0.9239, 0.1084), (-0.3827, 0.9239, 1.0), (-0.1951, 0.9808, 0.1084), (-0.1951, 0.9808, 1.0), (0.0, 1.0, 0.9359), (0.1951, 0.9808, 0.9359), (0.3827, 0.9239, 0.9359), (0.5556, 0.8315, 0.9359), (0.7071, 0.7071, 0.9359), (0.8315, 0.5556, 0.9359), (0.9239, 0.3827, 0.9359), (0.9808, 0.1951, 0.9359), (1.0, 7.55e-08, 0.9359), (0.9808, -0.1951, 0.9359), (0.9239, -0.3827, 0.9359), (0.8315, -0.5556, 0.9359), (0.7071, -0.7071, 0.9359), (0.5556, -0.8315, 0.9359), (0.3827, -0.9239, 0.9359), (0.1951, -0.9808, 0.9359), (-3.258e-07, -1.0, 0.9359), (-0.1951, -0.9808, 0.9359), (-0.3827, -0.9239, 0.9359), (-0.5556, -0.8315, 0.9359), (-0.7071, -0.7071, 0.9359), (-0.8315, -0.5556, 0.9359), (-0.9239, -0.3827, 0.9359), (-0.9808, -0.1951, 0.9359), (-1.0, 9.656e-07, 0.9359), (-0.9808, 0.1951, 0.9359), (-0.9239, 0.3827, 0.9359), (-0.8315, 0.5556, 0.9359), (-0.7071, 0.7071, 0.9359), (-0.5556, 0.8315, 0.9359), (-0.3827, 0.9239, 0.9359), (-0.1951, 0.9808, 0.9359), (0.1951, 0.9808, 0.1763), (0.3827, 0.9239, 0.1763), (0.5556, 0.8315, 0.1763), (0.7071, 0.7071, 0.1763), (0.8315, 0.5556, 0.1763), (0.9239, 0.3827, 0.1763), (0.9808, 0.1951, 0.1763), (1.0, 7.55e-08, 0.1763), (0.9808, -0.1951, 0.1763), (0.9239, -0.3827, 0.1763), (0.8315, -0.5556, 0.1763), (0.7071, -0.7071, 0.1763), (0.5556, -0.8315, 0.1763), (0.3827, -0.9239, 0.1763), (0.1951, -0.9808, 0.1763), (-3.258e-07, -1.0, 0.1763), (-0.1951, -0.9808, 0.1763), (-0.3827, -0.9239, 0.1763), (-0.5556, -0.8315, 0.1763), (-0.7071, -0.7071, 0.1763), (-0.8315, -0.5556, 0.1763), (-0.9239, -0.3827, 0.1763), (-0.9808, -0.1951, 0.1763), (-1.0, 9.656e-07, 0.1763), (-0.9808, 0.1951, 0.1763), (-0.9239, 0.3827, 0.1763), (-0.8315, 0.5556, 0.1763), (-0.7071, 0.7071, 0.1763), (-0.5556, 0.8315, 0.1763), (-0.3827, 0.9239, 0.1763), (-0.1951, 0.9808, 0.1763), (0.0, 1.0, 0.1763), (0.1045, 0.5254, 1.0), (3.502e-08, 0.5357, 1.0), (0.205, 0.4949, 1.0), (0.2976, 0.4454, 1.0), (0.3788, 0.3788, 1.0), (0.4454, 0.2976, 1.0), (0.4949, 0.205, 1.0), (0.5254, 0.1045, 1.0), (0.5357, 1.857e-07, 1.0), (0.5254, -0.1045, 1.0), (0.4949, -0.205, 1.0), (0.4454, -0.2976, 1.0), (0.3788, -0.3788, 1.0), (0.2976, -0.4454, 1.0), (0.205, -0.4949, 1.0), (0.1045, -0.5254, 1.0), (-1.395e-07, -0.5357, 1.0), (-0.1045, -0.5254, 1.0), (-0.205, -0.4949, 1.0), (-0.2976, -0.4454, 1.0), (-0.3788, -0.3788, 1.0), (-0.4454, -0.2976, 1.0), (-0.4949, -0.205, 1.0), (-0.5254, -0.1045, 1.0), (-0.5357, 6.626e-07, 1.0), (-0.5254, 0.1045, 1.0), (-0.4949, 0.205, 1.0), (-0.4454, 0.2976, 1.0), (-0.3788, 0.3788, 1.0), (-0.2976, 0.4454, 1.0), (-0.205, 0.4949, 1.0), (-0.1045, 0.5254, 1.0), (0.1045, 0.5254, 4.927), (4.41e-08, 0.5357, 4.927), (0.205, 0.4949, 4.927), (0.2976, 0.4454, 4.927), (0.3788, 0.3788, 4.927), (0.4454, 0.2976, 4.927), (0.4949, 0.205, 4.927), (0.5254, 0.1045, 4.927), (0.5357, 1.857e-07, 4.927), (0.5254, -0.1045, 4.927), (0.4949, -0.205, 4.927), (0.4454, -0.2976, 4.927), (0.3788, -0.3788, 4.927), (0.2976, -0.4454, 4.927), (0.205, -0.4949, 4.927), (0.1045, -0.5254, 4.927), (-1.305e-07, -0.5357, 4.927), (-0.1045, -0.5254, 4.927), (-0.205, -0.4949, 4.927), (-0.2976, -0.4454, 4.927), (-0.3788, -0.3788, 4.927), (-0.4454, -0.2976, 4.927), (-0.4949, -0.205, 4.927), (-0.5254, -0.1045, 4.927), (-0.5357, 6.626e-07, 4.927), (-0.5254, 0.1045, 4.927), (-0.4949, 0.205, 4.927), (-0.4454, 0.2976, 4.927), (-0.3788, 0.3788, 4.927), (-0.2976, 0.4454, 4.927), (-0.205, 0.4949, 4.927), (-0.1045, 0.5254, 4.927), (0.2, 1.006, 4.927), (-3.669e-08, 1.025, 4.927), (0.3924, 0.9473, 4.927), (0.5696, 0.8525, 4.927), (0.725, 0.725, 4.927), (0.8525, 0.5696, 4.927), (0.9473, 0.3924, 4.927), (1.006, 0.2, 4.927), (1.025, 9.582e-08, 4.927), (1.006, -0.2, 4.927), (0.9473, -0.3924, 4.927), (0.8525, -0.5696, 4.927), (0.725, -0.725, 4.927), (0.5696, -0.8525, 4.927), (0.3924, -0.9473, 4.927), (0.2, -1.006, 4.927), (-3.708e-07, -1.025, 4.927), (-0.2, -1.006, 4.927), (-0.3924, -0.9473, 4.927), (-0.5696, -0.8525, 4.927), (-0.725, -0.725, 4.927), (-0.8525, -0.5696, 4.927), (-0.9473, -0.3924, 4.927), (-1.006, -0.2, 4.927), (-1.025, 1.008e-06, 4.927), (-1.006, 0.2, 4.927), (-0.9473, 0.3924, 4.927), (-0.8525, 0.5696, 4.927), (-0.725, 0.725, 4.927), (-0.5696, 0.8525, 4.927), (-0.3924, 0.9473, 4.927), (-0.2, 1.006, 4.927), (0.05593, 0.2812, 6.681), (2.331e-08, 0.2867, 6.681), (0.1097, 0.2649, 6.681), (0.1593, 0.2384, 6.681), (0.2027, 0.2027, 6.681), (0.2384, 0.1593, 6.681), (0.2649, 0.1097, 6.681), (0.2812, 0.05593, 6.681), (0.2867, 3.21e-07, 6.681), (0.2812, -0.05593, 6.681), (0.2649, -0.1097, 6.681), (0.2384, -0.1593, 6.681), (0.2027, -0.2027, 6.681), (0.1593, -0.2384, 6.681), (0.1097, -0.2649, 6.681), (0.05593, -0.2812, 6.681), (-7.011e-08, -0.2867, 6.681), (-0.05593, -0.2812, 6.681), (-0.1097, -0.2649, 6.681), (-0.1593, -0.2384, 6.681), (-0.2027, -0.2027, 6.681), (-0.2384, -0.1593, 6.681), (-0.2649, -0.1097, 6.681), (-0.2812, -0.05593, 6.681), (-0.2867, 5.762e-07, 6.681), (-0.2812, 0.05593, 6.681), (-0.2649, 0.1097, 6.681), (-0.2384, 0.1593, 6.681), (-0.2027, 0.2027, 6.681), (-0.1593, 0.2384, 6.681), (-0.1097, 0.2649, 6.681), (-0.05593, 0.2812, 6.681), (4.098e-08, 4.172e-07, 6.681), (4.168e-08, 4.172e-07, 6.681), (4.47e-08, 4.172e-07, 6.681), (4.47e-08, 4.172e-07, 6.681), (4.47e-08, 4.172e-07, 6.681), (4.47e-08, 4.172e-07, 6.681), (2.98e-08, 4.098e-07, 6.681), (2.98e-08, 4.098e-07, 6.681), (2.98e-08, 4.098e-07, 6.681), (2.98e-08, 4.098e-07, 6.681), (2.98e-08, 4.098e-07, 6.681), (4.47e-08, 4.023e-07, 6.681), (4.47e-08, 4.172e-07, 6.681), (4.47e-08, 4.172e-07, 6.681), (4.47e-08, 4.172e-07, 6.681), (4.098e-08, 4.172e-07, 6.681), (4.168e-08, 4.172e-07, 6.681), (4.098e-08, 4.172e-07, 6.681), (4.47e-08, 4.172e-07, 6.681), (4.47e-08, 4.172e-07, 6.681), (4.47e-08, 4.023e-07, 6.681), (4.47e-08, 4.172e-07, 6.681), (2.98e-08, 4.098e-07, 6.681), (2.98e-08, 4.098e-07, 6.681), (2.98e-08, 4.098e-07, 6.681), (2.98e-08, 4.098e-07, 6.681), (2.98e-08, 4.098e-07, 6.681), (4.47e-08, 4.172e-07, 6.681), (4.47e-08, 4.023e-07, 6.681), (4.47e-08, 4.172e-07, 6.681), (4.47e-08, 4.172e-07, 6.681), (4.098e-08, 4.172e-07, 6.681), (0.9089, -0.3765, 5.026), (0.8179, -0.5465, 5.026), (-0.9837, 9.841e-07, 5.026), (-0.9648, 0.1919, 5.026), (0.6956, -0.6956, 5.026), (-0.9089, 0.3765, 5.026), (0.5465, -0.8179, 5.026), (-0.8179, 0.5465, 5.026), (0.3765, -0.9089, 5.026), (-3.331e-08, 0.9837, 5.026), (0.1919, 0.9648, 5.026), (-0.6956, 0.6956, 5.026), (0.1919, -0.9648, 5.026), (0.3765, 0.9089, 5.026), (-0.5465, 0.8179, 5.026), (-3.538e-07, -0.9837, 5.026), (0.5465, 0.8179, 5.026), (-0.3765, 0.9089, 5.026), (-0.1919, -0.9648, 5.026), (0.6956, 0.6956, 5.026), (-0.1919, 0.9648, 5.026), (-0.3765, -0.9089, 5.026), (0.8179, 0.5465, 5.026), (-0.5465, -0.8179, 5.026), (0.9089, 0.3765, 5.026), (-0.6956, -0.6956, 5.026), (0.9648, 0.1919, 5.026), (-0.8179, -0.5465, 5.026), (0.9837, 1.085e-07, 5.026), (-0.9089, -0.3765, 5.026), (0.9648, -0.1919, 5.026), (-0.9648, -0.1919, 5.026), (0.9034, 0.1797, 4.927), (0.9211, 1.15e-07, 4.927), (-0.7658, -0.5117, 4.927), (-0.851, -0.3525, 4.927), (0.9034, -0.1797, 4.927), (-0.9034, -0.1797, 4.927), (0.851, -0.3525, 4.927), (-0.9211, 9.348e-07, 4.927), (0.7658, -0.5117, 4.927), (-0.9034, 0.1797, 4.927), (0.6513, -0.6513, 4.927), (-0.851, 0.3525, 4.927), (0.5117, -0.7658, 4.927), (-0.7658, 0.5117, 4.927), (0.3525, -0.851, 4.927), (-1.948e-08, 0.9211, 4.927), (0.1797, 0.9034, 4.927), (-0.6513, 0.6513, 4.927), (0.1797, -0.9034, 4.927), (0.3525, 0.851, 4.927), (-0.5117, 0.7658, 4.927), (-3.196e-07, -0.9211, 4.927), (0.5117, 0.7658, 4.927), (-0.3525, 0.851, 4.927), (-0.1797, -0.9034, 4.927), (0.6513, 0.6513, 4.927), (-0.1797, 0.9034, 4.927), (-0.3525, -0.851, 4.927), (0.7658, 0.5117, 4.927), (-0.5117, -0.7658, 4.927), (0.851, 0.3525, 4.927), (-0.6513, -0.6513, 4.927), (0.3788, 0.3788, 1.318), (0.4454, 0.2976, 1.318), (-0.1045, 0.5254, 1.318), (3.621e-08, 0.5357, 1.318), (-0.205, -0.4949, 1.318), (-0.2976, -0.4454, 1.318), (0.4949, 0.205, 1.318), (-0.3788, -0.3788, 1.318), (0.5254, 0.1045, 1.318), (-0.4454, -0.2976, 1.318), (0.5357, 1.857e-07, 1.318), (-0.4949, -0.205, 1.318), (0.5254, -0.1045, 1.318), (-0.5254, -0.1045, 1.318), (0.4949, -0.205, 1.318), (-0.5357, 6.626e-07, 1.318), (0.4454, -0.2976, 1.318), (-0.5254, 0.1045, 1.318), (0.3788, -0.3788, 1.318), (-0.4949, 0.205, 1.318), (0.2976, -0.4454, 1.318), (-0.4454, 0.2976, 1.318), (0.205, -0.4949, 1.318), (0.1045, 0.5254, 1.318), (-0.3788, 0.3788, 1.318), (0.1045, -0.5254, 1.318), (0.205, 0.4949, 1.318), (-0.2976, 0.4454, 1.318), (-1.384e-07, -0.5357, 1.318), (0.2976, 0.4454, 1.318), (-0.205, 0.4949, 1.318), (-0.1045, -0.5254, 1.318), (0.4546, 0.4546, 1.0), (0.5346, 0.3572, 1.0), (0.3572, -0.5346, 1.0), (0.246, -0.594, 1.0), (-0.594, -0.246, 1.0), (-0.6306, -0.1254, 1.0), (2.694e-08, 0.6429, 1.0), (0.1254, 0.6306, 1.0), (-0.1254, 0.6306, 1.0), (0.6306, -0.1254, 1.0), (0.594, -0.246, 1.0), (-0.246, -0.594, 1.0), (-0.3572, -0.5346, 1.0), (-0.5346, 0.3572, 1.0), (-0.4546, 0.4546, 1.0), (0.594, 0.246, 1.0), (0.1254, -0.6306, 1.0), (-0.6429, 7.325e-07, 1.0), (0.246, 0.594, 1.0), (0.5346, -0.3572, 1.0), (-0.4546, -0.4546, 1.0), (-0.3572, 0.5346, 1.0), (0.6306, 0.1254, 1.0), (-1.825e-07, -0.6429, 1.0), (-0.6306, 0.1254, 1.0), (0.3572, 0.5346, 1.0), (0.4546, -0.4546, 1.0), (-0.5346, -0.3572, 1.0), (-0.246, 0.594, 1.0), (0.6429, 1.603e-07, 1.0), (-0.1254, -0.6306, 1.0), (-0.594, 0.246, 1.0), (0.8488, -0.5672, 4.977), (-1.001, 0.1992, 4.977), (0.7219, -0.7219, 4.977), (-0.9432, 0.3907, 4.977), (0.5672, -0.8488, 4.977), (-0.8488, 0.5672, 4.977), (0.3907, -0.9432, 4.977), (0.1992, 1.001, 4.977), (-0.7219, 0.7219, 4.977), (0.1992, -1.001, 4.977), (0.3907, 0.9432, 4.977), (-0.5672, 0.8488, 4.977), (-3.69e-07, -1.021, 4.977), (0.5672, 0.8488, 4.977), (-0.3907, 0.9432, 4.977), (-0.1992, -1.001, 4.977), (0.7219, 0.7219, 4.977), (-0.1992, 1.001, 4.977), (-0.3907, -0.9432, 4.977), (0.8488, 0.5672, 4.977), (-0.5672, -0.8488, 4.977), (0.9432, 0.3907, 4.977), (-0.7219, -0.7219, 4.977), (1.001, 0.1992, 4.977), (-0.8488, -0.5672, 4.977), (1.021, 9.746e-08, 4.977), (-0.9432, -0.3907, 4.977), (1.001, -0.1992, 4.977), (-1.001, -0.1992, 4.977), (0.9432, -0.3907, 4.977), (-1.021, 1.006e-06, 4.977), (-3.64e-08, 1.021, 4.977), (0.3788, 0.3788, 4.651), (-0.1045, 0.5254, 4.651), (-0.205, -0.4949, 4.651), (0.4454, 0.2976, 4.651), (4.35e-08, 0.5357, 4.651), (-0.2976, -0.4454, 4.651), (0.4949, 0.205, 4.651), (-0.3788, -0.3788, 4.651), (0.5254, 0.1045, 4.651), (-0.4454, -0.2976, 4.651), (0.5357, 1.857e-07, 4.651), (-0.4949, -0.205, 4.651), (0.5254, -0.1045, 4.651), (-0.5254, -0.1045, 4.651), (0.4949, -0.205, 4.651), (-0.5357, 6.626e-07, 4.651), (0.4454, -0.2976, 4.651), (-0.5254, 0.1045, 4.651), (0.3788, -0.3788, 4.651), (-0.4949, 0.205, 4.651), (0.2976, -0.4454, 4.651), (-0.4454, 0.2976, 4.651), (0.205, -0.4949, 4.651), (0.1045, 0.5254, 4.651), (-0.3788, 0.3788, 4.651), (0.1045, -0.5254, 4.651), (0.205, 0.4949, 4.651), (-0.2976, 0.4454, 4.651), (-1.311e-07, -0.5357, 4.651), (0.2976, 0.4454, 4.651), (-0.205, 0.4949, 4.651), (-0.1045, -0.5254, 4.651), (0.3305, 0.2208, 4.429), (0.3305, 0.2208, 1.54), (5.487e-08, 0.3974, 4.429), (4.946e-08, 0.3974, 1.54), (-0.2208, -0.3305, 4.429), (-0.2208, -0.3305, 1.54), (0.3672, 0.1521, 4.429), (0.3672, 0.1521, 1.54), (-0.281, -0.281, 4.429), (-0.281, -0.281, 1.54), (0.3898, 0.07753, 4.429), (0.3898, 0.07753, 1.54), (-0.3305, -0.2208, 4.429), (-0.3305, -0.2208, 1.54), (0.3974, 2.19e-07, 4.429), (0.3974, 2.19e-07, 1.54), (-0.3672, -0.1521, 4.429), (-0.3672, -0.1521, 1.54), (0.3898, -0.07753, 4.429), (0.3898, -0.07753, 1.54), (-0.3898, -0.07753, 4.429), (-0.3898, -0.07753, 1.54), (0.3672, -0.1521, 4.429), (0.3672, -0.1521, 1.54), (-0.3974, 5.728e-07, 4.429), (-0.3974, 5.728e-07, 1.54), (0.3305, -0.2208, 4.429), (0.3305, -0.2208, 1.54), (-0.3898, 0.07754, 4.429), (-0.3898, 0.07754, 1.54), (0.281, -0.281, 4.429), (0.281, -0.281, 1.54), (-0.3672, 0.1521, 4.429), (-0.3672, 0.1521, 1.54), (0.2208, -0.3305, 4.429), (0.2208, -0.3305, 1.54), (-0.3305, 0.2208, 4.429), (-0.3305, 0.2208, 1.54), (0.1521, -0.3672, 4.429), (0.1521, -0.3672, 1.54), (0.07753, 0.3898, 4.429), (0.07753, 0.3898, 1.54), (-0.281, 0.281, 4.429), (-0.281, 0.281, 1.54), (0.07753, -0.3898, 4.429), (0.07753, -0.3898, 1.54), (0.1521, 0.3672, 4.429), (0.1521, 0.3672, 1.54), (-0.2208, 0.3305, 4.429), (-0.2208, 0.3305, 1.54), (-7.463e-08, -0.3974, 4.429), (-8.004e-08, -0.3974, 1.54), (0.2208, 0.3305, 4.429), (0.2208, 0.3305, 1.54), (-0.1521, 0.3672, 4.429), (-0.1521, 0.3672, 1.54), (-0.07753, -0.3898, 4.429), (-0.07753, -0.3898, 1.54), (-0.1521, -0.3672, 1.54), (0.281, 0.281, 1.54), (-0.07753, 0.3898, 1.54), (0.281, 0.281, 4.429), (-0.07753, 0.3898, 4.429), (-0.1521, -0.3672, 4.429)], [], [(64, 1, 3, 65), (65, 3, 5, 66), (66, 5, 7, 67), (67, 7, 9, 68), (68, 9, 11, 69), (69, 11, 13, 70), (70, 13, 15, 71), (71, 15, 17, 72), (72, 17, 19, 73), (73, 19, 21, 74), (74, 21, 23, 75), (75, 23, 25, 76), (76, 25, 27, 77), (77, 27, 29, 78), (78, 29, 31, 79), (79, 31, 33, 80), (80, 33, 35, 81), (81, 35, 37, 82), (82, 37, 39, 83), (83, 39, 41, 84), (84, 41, 43, 85), (85, 43, 45, 86), (86, 45, 47, 87), (87, 47, 49, 88), (88, 49, 51, 89), (89, 51, 53, 90), (90, 53, 55, 91), (91, 55, 57, 92), (92, 57, 59, 93), (93, 59, 61, 94), (385, 384, 132, 133), (94, 61, 63, 95), (95, 63, 1, 64), (0, 2, 4, 6, 8, 10, 12, 14, 16, 18, 20, 22, 24, 26, 28, 30, 32, 34, 36, 38, 40, 42, 44, 46, 48, 50, 52, 54, 56, 58, 60, 62), (126, 95, 64, 127), (125, 94, 95, 126), (124, 93, 94, 125), (123, 92, 93, 124), (122, 91, 92, 123), (121, 90, 91, 122), (120, 89, 90, 121), (119, 88, 89, 120), (118, 87, 88, 119), (117, 86, 87, 118), (116, 85, 86, 117), (115, 84, 85, 116), (114, 83, 84, 115), (113, 82, 83, 114), (112, 81, 82, 113), (111, 80, 81, 112), (110, 79, 80, 111), (109, 78, 79, 110), (108, 77, 78, 109), (107, 76, 77, 108), (106, 75, 76, 107), (105, 74, 75, 106), (104, 73, 74, 105), (103, 72, 73, 104), (102, 71, 72, 103), (101, 70, 71, 102), (100, 69, 70, 101), (99, 68, 69, 100), (98, 67, 68, 99), (97, 66, 67, 98), (96, 65, 66, 97), (127, 64, 65, 96), (0, 127, 96, 2), (2, 96, 97, 4), (4, 97, 98, 6), (6, 98, 99, 8), (8, 99, 100, 10), (10, 100, 101, 12), (12, 101, 102, 14), (14, 102, 103, 16), (16, 103, 104, 18), (18, 104, 105, 20), (20, 105, 106, 22), (22, 106, 107, 24), (24, 107, 108, 26), (26, 108, 109, 28), (28, 109, 110, 30), (30, 110, 111, 32), (32, 111, 112, 34), (34, 112, 113, 36), (36, 113, 114, 38), (38, 114, 115, 40), (40, 115, 116, 42), (42, 116, 117, 44), (44, 117, 118, 46), (46, 118, 119, 48), (48, 119, 120, 50), (50, 120, 121, 52), (52, 121, 122, 54), (54, 122, 123, 56), (56, 123, 124, 58), (58, 124, 125, 60), (60, 125, 126, 62), (62, 126, 127, 0), (451, 448, 164, 165), (387, 386, 141, 142), (389, 388, 150, 151), (391, 390, 129, 128), (390, 392, 159, 129), (394, 393, 137, 138), (396, 395, 146, 147), (398, 397, 155, 156), (399, 385, 133, 134), (400, 387, 142, 143), (401, 389, 151, 152), (402, 391, 128, 130), (403, 394, 138, 139), (404, 396, 147, 148), (405, 398, 156, 157), (406, 399, 134, 135), (407, 400, 143, 144), (408, 401, 152, 153), (409, 402, 130, 131), (410, 403, 139, 140), (411, 404, 148, 149), (412, 405, 157, 158), (413, 406, 135, 136), (414, 407, 144, 145), (415, 408, 153, 154), (384, 409, 131, 132), (386, 410, 140, 141), (388, 411, 149, 150), (392, 412, 158, 159), (393, 413, 136, 137), (395, 414, 145, 146), (397, 415, 154, 155), (321, 320, 199, 200), (452, 449, 191, 161), (453, 450, 178, 179), (454, 451, 165, 166), (455, 453, 179, 180), (456, 454, 166, 167), (457, 455, 180, 181), (458, 456, 167, 168), (459, 457, 181, 182), (460, 458, 168, 169), (461, 459, 182, 183), (462, 460, 169, 170), (463, 461, 183, 184), (464, 462, 170, 171), (465, 463, 184, 185), (466, 464, 171, 172), (467, 465, 185, 186), (468, 466, 172, 173), (469, 467, 186, 187), (470, 468, 173, 174), (471, 452, 161, 160), (472, 469, 187, 188), (473, 470, 174, 175), (474, 471, 160, 162), (475, 472, 188, 189), (476, 473, 175, 176), (477, 474, 162, 163), (478, 475, 189, 190), (479, 476, 176, 177), (448, 477, 163, 164), (449, 478, 190, 191), (450, 479, 177, 178), (289, 288, 234, 235), (323, 322, 213, 214), (324, 321, 200, 201), (325, 323, 214, 215), (326, 324, 201, 202), (327, 325, 215, 216), (328, 326, 202, 203), (329, 327, 216, 217), (330, 328, 203, 204), (331, 329, 217, 218), (332, 330, 204, 205), (333, 331, 218, 219), (334, 332, 205, 206), (336, 335, 193, 192), (337, 333, 219, 220), (338, 334, 206, 207), (339, 336, 192, 194), (340, 337, 220, 221), (341, 338, 207, 208), (342, 339, 194, 195), (343, 340, 221, 222), (344, 341, 208, 209), (345, 342, 195, 196), (346, 343, 222, 223), (347, 344, 209, 210), (348, 345, 196, 197), (335, 346, 223, 193), (349, 347, 210, 211), (350, 348, 197, 198), (351, 349, 211, 212), (320, 350, 198, 199), (322, 351, 212, 213), (235, 234, 266, 267), (291, 290, 248, 249), (292, 289, 235, 236), (293, 291, 249, 250), (294, 292, 236, 237), (295, 293, 250, 251), (296, 294, 237, 238), (298, 297, 225, 224), (299, 295, 251, 252), (300, 296, 238, 239), (301, 298, 224, 226), (302, 299, 252, 253), (303, 300, 239, 240), (304, 301, 226, 227), (305, 302, 253, 254), (306, 303, 240, 241), (307, 304, 227, 228), (308, 305, 254, 255), (309, 306, 241, 242), (310, 307, 228, 229), (297, 308, 255, 225), (311, 309, 242, 243), (312, 310, 229, 230), (313, 311, 243, 244), (314, 312, 230, 231), (315, 313, 244, 245), (316, 314, 231, 232), (317, 315, 245, 246), (318, 316, 232, 233), (319, 317, 246, 247), (288, 318, 233, 234), (290, 319, 247, 248), (249, 248, 280, 281), (236, 235, 267, 268), (250, 249, 281, 282), (237, 236, 268, 269), (251, 250, 282, 283), (238, 237, 269, 270), (224, 225, 257, 256), (252, 251, 283, 284), (239, 238, 270, 271), (226, 224, 256, 258), (253, 252, 284, 285), (240, 239, 271, 272), (227, 226, 258, 259), (254, 253, 285, 286), (241, 240, 272, 273), (228, 227, 259, 260), (255, 254, 286, 287), (242, 241, 273, 274), (229, 228, 260, 261), (225, 255, 287, 257), (243, 242, 274, 275), (230, 229, 261, 262), (244, 243, 275, 276), (231, 230, 262, 263), (245, 244, 276, 277), (232, 231, 263, 264), (246, 245, 277, 278), (233, 232, 264, 265), (247, 246, 278, 279), (234, 233, 265, 266), (248, 247, 279, 280), (446, 444, 319, 290), (445, 443, 318, 288), (444, 442, 317, 319), (443, 441, 316, 318), (442, 440, 315, 317), (441, 439, 314, 316), (440, 438, 313, 315), (439, 437, 312, 314), (438, 436, 311, 313), (437, 435, 310, 312), (436, 434, 309, 311), (447, 433, 308, 297), (435, 432, 307, 310), (434, 431, 306, 309), (433, 430, 305, 308), (432, 429, 304, 307), (431, 428, 303, 306), (430, 427, 302, 305), (429, 426, 301, 304), (428, 425, 300, 303), (427, 424, 299, 302), (426, 423, 298, 301), (425, 422, 296, 300), (424, 421, 295, 299), (423, 447, 297, 298), (422, 420, 294, 296), (421, 419, 293, 295), (420, 418, 292, 294), (419, 417, 291, 293), (418, 416, 289, 292), (417, 446, 290, 291), (416, 445, 288, 289), (181, 180, 351, 322), (167, 166, 350, 320), (180, 179, 349, 351), (166, 165, 348, 350), (179, 178, 347, 349), (161, 191, 346, 335), (165, 164, 345, 348), (178, 177, 344, 347), (191, 190, 343, 346), (164, 163, 342, 345), (177, 176, 341, 344), (190, 189, 340, 343), (163, 162, 339, 342), (176, 175, 338, 341), (189, 188, 337, 340), (162, 160, 336, 339), (175, 174, 334, 338), (188, 187, 333, 337), (160, 161, 335, 336), (174, 173, 332, 334), (187, 186, 331, 333), (173, 172, 330, 332), (186, 185, 329, 331), (172, 171, 328, 330), (185, 184, 327, 329), (171, 170, 326, 328), (184, 183, 325, 327), (170, 169, 324, 326), (183, 182, 323, 325), (169, 168, 321, 324), (182, 181, 322, 323), (168, 167, 320, 321), (146, 145, 383, 356), (159, 158, 382, 354), (132, 131, 381, 352), (145, 144, 380, 383), (158, 157, 379, 382), (131, 130, 378, 381), (144, 143, 377, 380), (157, 156, 376, 379), (130, 128, 375, 378), (143, 142, 374, 377), (156, 155, 373, 376), (128, 129, 355, 375), (142, 141, 372, 374), (155, 154, 371, 373), (141, 140, 370, 372), (154, 153, 369, 371), (140, 139, 368, 370), (153, 152, 367, 369), (139, 138, 366, 368), (152, 151, 365, 367), (138, 137, 364, 366), (151, 150, 363, 365), (137, 136, 362, 364), (150, 149, 361, 363), (136, 135, 360, 362), (149, 148, 359, 361), (135, 134, 358, 360), (148, 147, 357, 359), (134, 133, 353, 358), (147, 146, 356, 357), (129, 159, 354, 355), (133, 132, 352, 353), (55, 53, 415, 397), (37, 35, 414, 395), (19, 17, 413, 393), (63, 61, 412, 392), (45, 43, 411, 388), (27, 25, 410, 386), (9, 7, 409, 384), (53, 51, 408, 415), (35, 33, 407, 414), (17, 15, 406, 413), (61, 59, 405, 412), (43, 41, 404, 411), (25, 23, 403, 410), (7, 5, 402, 409), (51, 49, 401, 408), (33, 31, 400, 407), (15, 13, 399, 406), (59, 57, 398, 405), (41, 39, 396, 404), (23, 21, 394, 403), (5, 3, 391, 402), (49, 47, 389, 401), (31, 29, 387, 400), (13, 11, 385, 399), (57, 55, 397, 398), (39, 37, 395, 396), (21, 19, 393, 394), (1, 63, 392, 390), (3, 1, 390, 391), (47, 45, 388, 389), (29, 27, 386, 387), (11, 9, 384, 385), (203, 202, 445, 416), (217, 216, 446, 417), (204, 203, 416, 418), (218, 217, 417, 419), (205, 204, 418, 420), (219, 218, 419, 421), (206, 205, 420, 422), (192, 193, 447, 423), (220, 219, 421, 424), (207, 206, 422, 425), (194, 192, 423, 426), (221, 220, 424, 427), (208, 207, 425, 428), (195, 194, 426, 429), (222, 221, 427, 430), (209, 208, 428, 431), (196, 195, 429, 432), (223, 222, 430, 433), (210, 209, 431, 434), (197, 196, 432, 435), (193, 223, 433, 447), (211, 210, 434, 436), (198, 197, 435, 437), (212, 211, 436, 438), (199, 198, 437, 439), (213, 212, 438, 440), (200, 199, 439, 441), (214, 213, 440, 442), (201, 200, 441, 443), (215, 214, 442, 444), (202, 201, 443, 445), (216, 215, 444, 446), (453, 455, 488, 484), (354, 382, 478, 449), (479, 450, 543, 536), (462, 366, 503, 502), (378, 375, 521, 527), (381, 378, 474, 477), (455, 457, 492, 488), (365, 461, 500, 501), (379, 376, 523, 529), (377, 374, 470, 473), (456, 458, 494, 490), (380, 377, 525, 531), (457, 459, 496, 492), (373, 371, 467, 469), (459, 363, 497, 496), (450, 356, 538, 543), (353, 352, 539, 481), (458, 460, 498, 494), (368, 366, 462, 464), (382, 379, 529, 535), (354, 449, 542, 540), (365, 363, 459, 461), (355, 354, 540, 483), (383, 380, 531, 537), (460, 462, 502, 498), (360, 456, 490, 491), (360, 358, 454, 456), (352, 381, 533, 539), (358, 353, 481, 487), (357, 356, 450, 453), (461, 463, 504, 500), (359, 357, 485, 489), (538, 537, 536, 543), (539, 533, 532, 541), (537, 531, 530, 536), (535, 529, 528, 534), (531, 525, 524, 530), (529, 523, 522, 528), (527, 521, 520, 526), (523, 517, 516, 522), (521, 483, 482, 520), (519, 515, 514, 518), (515, 511, 510, 514), (513, 509, 508, 512), (511, 507, 506, 510), (509, 505, 504, 508), (505, 501, 500, 504), (503, 499, 498, 502), (499, 495, 494, 498), (497, 493, 492, 496), (495, 491, 490, 494), (493, 489, 488, 492), (489, 485, 484, 488), (487, 481, 480, 486), (483, 540, 542, 482), (481, 539, 541, 480), (376, 373, 517, 523), (368, 464, 506, 507), (451, 454, 486, 480), (477, 448, 541, 532), (375, 355, 483, 521), (476, 479, 536, 530), (374, 372, 515, 519), (449, 452, 482, 542), (475, 478, 534, 528), (467, 371, 513, 512), (448, 451, 480, 541), (372, 370, 511, 515), (473, 476, 530, 524), (371, 369, 509, 513), (373, 469, 516, 517), (472, 475, 528, 522), (370, 368, 507, 511), (470, 374, 519, 518), (471, 474, 526, 520), (369, 367, 505, 509), (469, 472, 522, 516), (367, 365, 501, 505), (377, 473, 524, 525), (452, 471, 520, 482), (366, 364, 499, 503), (474, 378, 527, 526), (468, 470, 518, 514), (364, 362, 495, 499), (466, 468, 514, 510), (363, 361, 493, 497), (381, 477, 532, 533), (465, 467, 512, 508), (362, 360, 491, 495), (478, 382, 535, 534), (464, 466, 510, 506), (361, 359, 489, 493), (357, 453, 484, 485), (463, 465, 508, 504), (356, 383, 537, 538), (454, 358, 487, 486)])
me_cylinder_001.polygons.foreach_set('use_smooth', [True] * 513)
me_cylinder_001.materials.append(mat_latania_bialy)
me_cylinder_001.use_remesh_preserve_volume = False
me_cylinder_001.use_remesh_preserve_attributes = False
me_cylinder_001.use_mirror_vertex_groups = False
me_cylinder_001.update()

# ---- objects
ob_camera = bpy.data.objects.new('Camera', cam_camera)
ob_cube_001 = bpy.data.objects.new('Cube.001', me_cube_002)
ob_plane = bpy.data.objects.new('Plane', me_plane)
ob_sun = bpy.data.objects.new('Sun', light_sun)
ob_empty = bpy.data.objects.new('Empty', None)
ob_cube_028 = bpy.data.objects.new('Cube.028', me_cube_038)
ob_cube_027 = bpy.data.objects.new('Cube.027', me_cube_037)
ob_cube_026 = bpy.data.objects.new('Cube.026', me_cube_037)
ob_cube_025 = bpy.data.objects.new('Cube.025', me_cube_037)
ob_cube_024 = bpy.data.objects.new('Cube.024', me_cube_037)
ob_cube_023 = bpy.data.objects.new('Cube.023', me_cube_037)
ob_cube_022 = bpy.data.objects.new('Cube.022', me_cube_037)
ob_cube_021 = bpy.data.objects.new('Cube.021', me_cube_037)
ob_cube_020 = bpy.data.objects.new('Cube.020', me_cube_037)
ob_cube_019 = bpy.data.objects.new('Cube.019', me_cube_037)
ob_cube_018 = bpy.data.objects.new('Cube.018', me_cube_037)
ob_cube_017 = bpy.data.objects.new('Cube.017', me_cube_037)
ob_cube_016 = bpy.data.objects.new('Cube.016', me_cube_037)
ob_cube_015 = bpy.data.objects.new('Cube.015', me_cube_037)
ob_cube_014 = bpy.data.objects.new('Cube.014', me_cube_037)
ob_cube_013 = bpy.data.objects.new('Cube.013', me_cube_037)
ob_cylinder_005 = bpy.data.objects.new('Cylinder.005', me_cylinder_005)
ob_cylinder_004 = bpy.data.objects.new('Cylinder.004', me_cylinder_004)
ob_cube_012 = bpy.data.objects.new('Cube.012', me_cube_007)
ob_cube_011 = bpy.data.objects.new('Cube.011', me_cube_011)
ob_cube_010 = bpy.data.objects.new('Cube.010', me_cube_007)
ob_cube_009 = bpy.data.objects.new('Cube.009', me_cube_011)
ob_cube_008 = bpy.data.objects.new('Cube.008', me_cube_011)
ob_cube_007 = bpy.data.objects.new('Cube.007', me_cube_007)
ob_cube_006 = bpy.data.objects.new('Cube.006', me_cube_007)
ob_cube_005 = bpy.data.objects.new('Cube.005', me_cube_007)
ob_cube_004 = bpy.data.objects.new('Cube.004', me_cube_006)
ob_cube_003 = bpy.data.objects.new('Cube.003', me_cube_007)
ob_cube_002 = bpy.data.objects.new('Cube.002', me_cube_007)
ob_cube = bpy.data.objects.new('Cube', me_cube_011)
ob_cylinder_003 = bpy.data.objects.new('Cylinder.003', me_cylinder_003)
ob_cylinder_002 = bpy.data.objects.new('Cylinder.002', me_cylinder_002)
ob_cylinder_001 = bpy.data.objects.new('Cylinder.001', me_cylinder_001)

# ---- transforms, parenting, visibility, modifiers, constraints
ob_camera.location = (25.99, -28.37, 10.92)
ob_camera.rotation_euler = (1.201, 0.01082, 0.8149)
ob_camera.lock_rotations_4d = False
ob_camera.empty_display_type = 'ARROWS'
ob_camera.color = (0.0, 0.0, 0.0, 0.0)
ob_camera.display_type = 'WIRE'
ob_camera.lineart.crease_threshold = 0.0
_c = ob_camera.constraints.new('TRACK_TO'); _c.name = 'Track To'
_c.target = ob_empty
ob_cube_001.location = (0.0, 0.0, 0.8511)
ob_cube_001.scale = (1.099, 1.099, 1.099)
ob_cube_001.lineart.crease_threshold = 0.0
_m = ob_cube_001.modifiers.new('EdgeSplit', 'EDGE_SPLIT')
ob_plane.location = (-28.95, 28.57, -0.337)
ob_plane.scale = (51.12, 51.12, 51.12)
ob_plane.lineart.crease_threshold = 0.0
_m = ob_plane.modifiers.new('Subsurf', 'SUBSURF')
_m.uv_smooth = 'PRESERVE_CORNERS'
_m.quality = 2
_m.show_only_control_edges = False
ob_sun.location = (-13.09, -22.57, 27.08)
ob_sun.rotation_euler = (-0.06078, -1.061, 0.9367)
ob_sun.lineart.crease_threshold = 0.0
ob_empty.location = (-7.453, 11.97, 1.724)
ob_empty.empty_display_type = 'SPHERE'
ob_empty.empty_image_offset = (0.0, 0.0)
ob_empty.lineart.crease_threshold = 0.0
ob_cube_028.location = (10.02, 15.8, 0.2535)
ob_cube_028.rotation_euler = (0.0, -0.0, -1.999)
ob_cube_028.scale = (0.7351, 0.7351, 0.7351)
ob_cube_028.lineart.crease_threshold = 0.0
ob_cube_027.location = (9.04, 11.61, 0.2314)
ob_cube_027.rotation_euler = (-1.571, 1.528, -1.571)
ob_cube_027.scale = (0.1319, 1.306, 0.03769)
ob_cube_027.lineart.crease_threshold = 0.0
ob_cube_026.location = (8.886, 12.73, 0.3036)
ob_cube_026.scale = (0.1288, 0.1288, 0.9077)
ob_cube_026.lineart.crease_threshold = 0.0
ob_cube_025.location = (8.865, 10.46, 0.3082)
ob_cube_025.scale = (0.1288, 0.1288, 0.9077)
ob_cube_025.lineart.crease_threshold = 0.0
ob_cube_024.location = (5.926, 11.68, 0.4586)
ob_cube_024.scale = (0.1319, 1.0, 0.03769)
ob_cube_024.lineart.crease_threshold = 0.0
ob_cube_023.location = (7.392, 12.46, 0.3766)
ob_cube_023.scale = (1.577, 0.1246, 0.05189)
ob_cube_023.lineart.crease_threshold = 0.0
ob_cube_022.location = (7.392, 10.85, 0.3766)
ob_cube_022.scale = (1.577, 0.1246, 0.05189)
ob_cube_022.lineart.crease_threshold = 0.0
ob_cube_021.location = (8.972, 11.61, 0.4586)
ob_cube_021.scale = (0.1319, 1.0, 0.03769)
ob_cube_021.lineart.crease_threshold = 0.0
ob_cube_020.location = (8.615, 11.6, 0.4586)
ob_cube_020.scale = (0.1319, 1.0, 0.03769)
ob_cube_020.lineart.crease_threshold = 0.0
ob_cube_019.location = (8.275, 11.63, 0.4586)
ob_cube_019.scale = (0.1319, 1.0, 0.03769)
ob_cube_019.lineart.crease_threshold = 0.0
ob_cube_018.location = (7.918, 11.61, 0.4586)
ob_cube_018.scale = (0.1319, 1.0, 0.03769)
ob_cube_018.lineart.crease_threshold = 0.0
ob_cube_017.location = (7.603, 11.64, 0.4586)
ob_cube_017.scale = (0.1319, 1.0, 0.03769)
ob_cube_017.lineart.crease_threshold = 0.0
ob_cube_016.location = (7.263, 11.62, 0.4586)
ob_cube_016.scale = (0.1319, 1.0, 0.03769)
ob_cube_016.lineart.crease_threshold = 0.0
ob_cube_015.location = (6.931, 11.62, 0.4586)
ob_cube_015.scale = (0.1319, 1.0, 0.03769)
ob_cube_015.lineart.crease_threshold = 0.0
ob_cube_014.location = (6.591, 11.64, 0.4586)
ob_cube_014.scale = (0.1319, 1.0, 0.03769)
ob_cube_014.lineart.crease_threshold = 0.0
ob_cube_013.location = (6.26, 11.63, 0.4586)
ob_cube_013.scale = (0.1319, 1.0, 0.03769)
ob_cube_013.lineart.crease_threshold = 0.0
ob_cylinder_005.location = (1.629, -4.861, 7.475)
ob_cylinder_005.scale = (1.259, 1.259, 3.7)
ob_cylinder_005.lineart.crease_threshold = 0.0
ob_cylinder_004.location = (1.628, -4.86, 12.21)
ob_cylinder_004.scale = (0.6603, 0.6603, 0.6603)
ob_cylinder_004.lineart.crease_threshold = 0.0
ob_cube_012.location = (2.795, -5.534, 11.65)
ob_cube_012.rotation_euler = (0.0, -0.0, 2.618)
ob_cube_012.scale = (-0.02161, -0.02161, -0.2345)
ob_cube_012.lineart.crease_threshold = 0.0
ob_cube_011.location = (0.4626, -4.187, 11.65)
ob_cube_011.rotation_euler = (0.0, -0.0, 2.618)
ob_cube_011.scale = (-0.02161, -0.02161, -0.2345)
ob_cube_011.lineart.crease_threshold = 0.0
ob_cube_010.location = (2.302, -3.694, 11.65)
ob_cube_010.rotation_euler = (0.0, -0.0, 1.047)
ob_cube_010.scale = (-0.02161, -0.02161, -0.2345)
ob_cube_010.lineart.crease_threshold = 0.0
ob_cube_009.location = (0.9555, -6.027, 11.65)
ob_cube_009.rotation_euler = (0.0, -0.0, 1.047)
ob_cube_009.scale = (-0.02161, -0.02161, -0.2345)
ob_cube_009.lineart.crease_threshold = 0.0
ob_cube_008.location = (0.4626, -5.534, 11.65)
ob_cube_008.rotation_euler = (0.0, -0.0, 0.5236)
ob_cube_008.scale = (-0.02161, -0.02161, -0.2345)
ob_cube_008.lineart.crease_threshold = 0.0
ob_cube_007.location = (2.795, -4.187, 11.65)
ob_cube_007.rotation_euler = (0.0, -0.0, 0.5236)
ob_cube_007.scale = (-0.02161, -0.02161, -0.2345)
ob_cube_007.lineart.crease_threshold = 0.0
ob_cube_006.location = (0.9555, -3.694, 11.65)
ob_cube_006.rotation_euler = (0.0, -0.0, 2.094)
ob_cube_006.scale = (-0.02161, -0.02161, -0.2345)
ob_cube_006.lineart.crease_threshold = 0.0
ob_cube_005.location = (2.302, -6.027, 11.65)
ob_cube_005.rotation_euler = (0.0, -0.0, 2.094)
ob_cube_005.scale = (-0.02161, -0.02161, -0.2345)
ob_cube_005.lineart.crease_threshold = 0.0
ob_cube_004.location = (1.629, -6.207, 11.65)
ob_cube_004.rotation_euler = (0.0, -0.0, 1.571)
ob_cube_004.scale = (-0.02161, -0.02161, -0.2345)
ob_cube_004.lineart.crease_threshold = 0.0
ob_cube_003.location = (1.629, -3.514, 11.65)
ob_cube_003.rotation_euler = (0.0, -0.0, 1.571)
ob_cube_003.scale = (-0.02161, -0.02161, -0.2345)
ob_cube_003.lineart.crease_threshold = 0.0
ob_cube_002.location = (2.976, -4.86, 11.65)
ob_cube_002.scale = (-0.02161, -0.02161, -0.2345)
ob_cube_002.lineart.crease_threshold = 0.0
ob_cube.location = (0.2821, -4.86, 11.65)
ob_cube.scale = (-0.02161, -0.02161, -0.2345)
ob_cube.lineart.crease_threshold = 0.0
ob_cylinder_003.location = (1.629, -4.861, 11.9)
ob_cylinder_003.scale = (1.376, 1.376, 0.0368)
ob_cylinder_003.lineart.crease_threshold = 0.0
ob_cylinder_002.location = (1.63, -4.86, 11.63)
ob_cylinder_002.scale = (1.376, 1.376, 0.0368)
ob_cylinder_002.lineart.crease_threshold = 0.0
ob_cylinder_001.location = (1.627, -4.86, 11.04)
ob_cylinder_001.scale = (1.403, 1.403, 0.3899)
ob_cylinder_001.lineart.crease_threshold = 0.0
cam_camera.dof.focus_object = ob_cylinder_005

# ---- collection membership
col_collection_1.objects.link(ob_camera)
col_collection_1.objects.link(ob_cube_001)
col_collection_1.objects.link(ob_plane)
col_collection_1.objects.link(ob_sun)
col_collection_2.objects.link(ob_empty)
col_collection_2.objects.link(ob_cube_028)
col_collection_2.objects.link(ob_cube_027)
col_collection_2.objects.link(ob_cube_026)
col_collection_2.objects.link(ob_cube_025)
col_collection_2.objects.link(ob_cube_024)
col_collection_2.objects.link(ob_cube_023)
col_collection_2.objects.link(ob_cube_022)
col_collection_2.objects.link(ob_cube_021)
col_collection_2.objects.link(ob_cube_020)
col_collection_2.objects.link(ob_cube_019)
col_collection_2.objects.link(ob_cube_018)
col_collection_2.objects.link(ob_cube_017)
col_collection_2.objects.link(ob_cube_016)
col_collection_2.objects.link(ob_cube_015)
col_collection_2.objects.link(ob_cube_014)
col_collection_2.objects.link(ob_cube_013)
col_collection_2.objects.link(ob_cylinder_005)
col_collection_2.objects.link(ob_cylinder_004)
col_collection_2.objects.link(ob_cube_012)
col_collection_2.objects.link(ob_cube_011)
col_collection_2.objects.link(ob_cube_010)
col_collection_2.objects.link(ob_cube_009)
col_collection_2.objects.link(ob_cube_008)
col_collection_2.objects.link(ob_cube_007)
col_collection_2.objects.link(ob_cube_006)
col_collection_2.objects.link(ob_cube_005)
col_collection_2.objects.link(ob_cube_004)
col_collection_2.objects.link(ob_cube_003)
col_collection_2.objects.link(ob_cube_002)
col_collection_2.objects.link(ob_cube)
col_collection_2.objects.link(ob_cylinder_003)
col_collection_2.objects.link(ob_cylinder_002)
col_collection_2.objects.link(ob_cylinder_001)

# ---- scene / render settings (as saved in the file)
scene.camera = ob_camera
scene.frame_start = 1; scene.frame_end = 250; scene.frame_set(1)
scene.render.engine = 'CYCLES'
scene.render.resolution_x = 1280
scene.render.resolution_y = 720
scene.render.dither_intensity = 0.0
scene.cycles.feature_set = 'EXPERIMENTAL'
scene.cycles.use_denoising = False
scene.cycles.samples = 300
scene.cycles.sampling_pattern = 'TABULATED_SOBOL'
scene.cycles.light_sampling_threshold = 0.0
scene.cycles.use_adaptive_sampling = False
scene.cycles.use_light_tree = False
scene.cycles.blur_glossy = 0.0
scene.cycles.sample_clamp_indirect = 0.0
scene.view_settings.view_transform = 'Standard'
bpy.context.view_layer.update()
